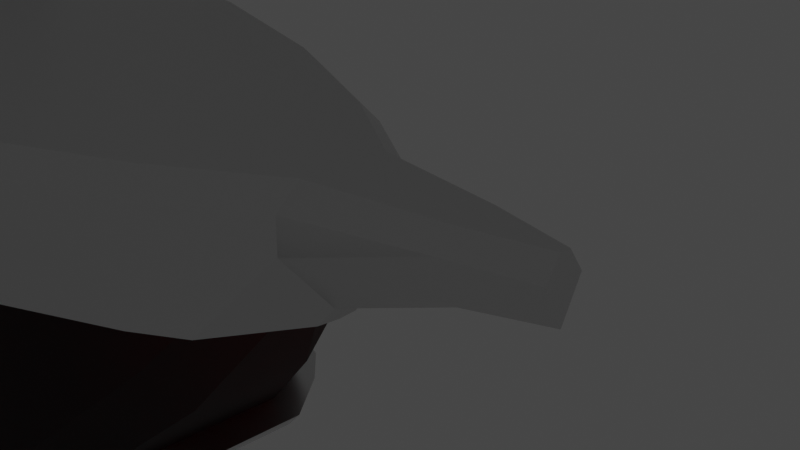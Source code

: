 # Source: robot_head_002.blend  (saved by Blender 2.80.74; exported with 4.5.12 LTS)
import bpy
from mathutils import Matrix  # noqa: F401  (used for matrix-valued properties, if any)

bpy.ops.wm.read_factory_settings(use_empty=True)
scene = bpy.context.scene
scene.name = 'Scene'

# ---- collections
col_main = bpy.data.collections.new('Main'); scene.collection.children.link(col_main)
col_stuff = bpy.data.collections.new('Stuff'); scene.collection.children.link(col_stuff)
col_lights = bpy.data.collections.new('Lights'); col_stuff.children.link(col_lights)
col_cameras = bpy.data.collections.new('Cameras'); col_stuff.children.link(col_cameras)
col_cutters = bpy.data.collections.new('Cutters'); scene.collection.children.link(col_cutters)
col_cutters.hide_render = True

# ---- materials (node trees are filled in below, after node groups)
mat_metal = bpy.data.materials.new('Metal')
mat_metal.use_transparent_shadow = False
mat_redvisor = bpy.data.materials.new('RedVisor')
mat_redvisor.use_transparent_shadow = False
mat_plastic = bpy.data.materials.new('Plastic')
mat_plastic.use_transparent_shadow = False
mat_plastic.preview_render_type = 'SHADERBALL'
mat_crystalpink = bpy.data.materials.new('CrystalPink')
mat_crystalpink.use_transparent_shadow = False

# ---- node groups
ng_auto_smooth = bpy.data.node_groups.new('Auto Smooth', 'GeometryNodeTree')
_s = ng_auto_smooth.interface.new_socket(name='Geometry', in_out='OUTPUT', socket_type='NodeSocketGeometry')
_s = ng_auto_smooth.interface.new_socket(name='Geometry', in_out='INPUT', socket_type='NodeSocketGeometry')
_s = ng_auto_smooth.interface.new_socket(name='Angle', in_out='INPUT', socket_type='NodeSocketFloat')
_s.subtype = 'ANGLE'
_s.min_value = 0.0
_s.max_value = 3.142
ng_auto_smooth.is_modifier = True
_N = ng_auto_smooth.nodes; _L = ng_auto_smooth.links
n0 = _N.new('NodeGroupOutput'); n0.name = 'Group Output'; n0.location = (480, -100)
n1 = _N.new('NodeGroupInput'); n1.name = 'Group Input'; n1.location = (-420, -300)
n2 = _N.new('NodeGroupInput'); n2.name = 'Group Input.001'; n2.location = (-60, -100)
n3 = _N.new('GeometryNodeSetShadeSmooth'); n3.name = 'Set Shade Smooth'; n3.location = (120, -100)
n3.domain = 'EDGE'
n4 = _N.new('GeometryNodeSetShadeSmooth'); n4.name = 'Set Shade Smooth.001'; n4.location = (300, -100)
n5 = _N.new('GeometryNodeInputMeshEdgeAngle'); n5.name = 'Edge Angle'; n5.location = (-420, -220)
n6 = _N.new('GeometryNodeInputEdgeSmooth'); n6.name = 'Is Edge Smooth'; n6.location = (-60, -160)
n7 = _N.new('GeometryNodeInputShadeSmooth'); n7.name = 'Is Face Smooth'; n7.location = (-240, -340)
n8 = _N.new('FunctionNodeBooleanMath'); n8.name = 'Boolean Math'; n8.location = (-60, -220)
n9 = _N.new('FunctionNodeCompare'); n9.name = 'Compare'; n9.location = (-240, -180)
n9.operation = 'LESS_EQUAL'
_L.new(n5.outputs[0], n9.inputs[0])
_L.new(n4.outputs[0], n0.inputs[0])
_L.new(n1.outputs[1], n9.inputs[1])
_L.new(n9.outputs[0], n8.inputs[0])
_L.new(n7.outputs[0], n8.inputs[1])
_L.new(n2.outputs[0], n3.inputs[0])
_L.new(n6.outputs[0], n3.inputs[1])
_L.new(n3.outputs[0], n4.inputs[0])
_L.new(n8.outputs[0], n3.inputs[2])
n0.is_active_output = True

# ---- material node trees
mat_metal.use_nodes = True; mat_metal.node_tree.nodes.clear()
_N = mat_metal.node_tree.nodes; _L = mat_metal.node_tree.links
n0 = _N.new('ShaderNodeOutputMaterial'); n0.name = 'Material Output'; n0.location = (300, 300)
n1 = _N.new('ShaderNodeBsdfPrincipled'); n1.name = 'Principled BSDF'; n1.location = (10, 300)
n1.distribution = 'GGX'
n1.subsurface_method = 'BURLEY'
n1.inputs[1].default_value = 1.0
n1.inputs[2].default_value = 0.4077
n1.inputs[3].default_value = 1.45
n1.inputs[27].default_value = (0.0, 0.0, 0.0, 1.0)
n1.inputs[28].default_value = 1.0
_L.new(n1.outputs[0], n0.inputs[0])
n0.is_active_output = True
mat_redvisor.use_nodes = True; mat_redvisor.node_tree.nodes.clear()
_N = mat_redvisor.node_tree.nodes; _L = mat_redvisor.node_tree.links
n0 = _N.new('ShaderNodeOutputMaterial'); n0.name = 'Material Output'; n0.location = (300, 300)
n1 = _N.new('ShaderNodeBsdfPrincipled'); n1.name = 'Principled BSDF'; n1.location = (10, 300)
n1.distribution = 'GGX'
n1.subsurface_method = 'BURLEY'
n1.inputs[0].default_value = (0.6738, 1.542e-07, 0.002733, 1.0)
n1.inputs[2].default_value = 0.7846
n1.inputs[3].default_value = 1.45
n1.inputs[13].default_value = 0.4385
n1.inputs[18].default_value = 1.0
n1.inputs[27].default_value = (0.0, 0.0, 0.0, 1.0)
n1.inputs[28].default_value = 1.0
_L.new(n1.outputs[0], n0.inputs[0])
n0.is_active_output = True
mat_plastic.use_nodes = True; mat_plastic.node_tree.nodes.clear()
_N = mat_plastic.node_tree.nodes; _L = mat_plastic.node_tree.links
n0 = _N.new('ShaderNodeOutputMaterial'); n0.name = 'Material Output'; n0.location = (300, 300)
n1 = _N.new('ShaderNodeBsdfPrincipled'); n1.name = 'Principled BSDF'; n1.location = (10, 300)
n1.distribution = 'GGX'
n1.subsurface_method = 'BURLEY'
n1.inputs[0].default_value = (0.1847, 0.1942, 0.8, 1.0)
n1.inputs[2].default_value = 0.5669
n1.inputs[3].default_value = 1.45
n1.inputs[13].default_value = 1.0
n1.inputs[20].default_value = 0.0
n1.inputs[27].default_value = (0.0, 0.0, 0.0, 1.0)
n1.inputs[28].default_value = 1.0
_L.new(n1.outputs[0], n0.inputs[0])
n0.is_active_output = True
mat_crystalpink.use_nodes = True; mat_crystalpink.node_tree.nodes.clear()
_N = mat_crystalpink.node_tree.nodes; _L = mat_crystalpink.node_tree.links
n0 = _N.new('ShaderNodeOutputMaterial'); n0.name = 'Material Output'; n0.location = (300, 300)
n1 = _N.new('ShaderNodeBsdfPrincipled'); n1.name = 'Principled BSDF'; n1.location = (10, 300)
n1.distribution = 'GGX'
n1.subsurface_method = 'BURLEY'
n1.inputs[0].default_value = (0.8762, 0.06771, 0.8563, 1.0)
n1.inputs[2].default_value = 0.2538
n1.inputs[3].default_value = 1.45
n1.inputs[4].default_value = 0.8154
n1.inputs[8].default_value = 1.0
n1.inputs[10].default_value = 0.4923
n1.inputs[13].default_value = 0.3
n1.inputs[18].default_value = 0.6462
n1.inputs[24].default_value = 0.2
n1.inputs[27].default_value = (0.0, 0.0, 0.0, 1.0)
n1.inputs[28].default_value = 1.0
_L.new(n1.outputs[0], n0.inputs[0])
n0.is_active_output = True

# ---- world
world_world = bpy.data.worlds.new('World'); scene.world = world_world
world_world.use_nodes = True; world_world.node_tree.nodes.clear()
_N = world_world.node_tree.nodes; _L = world_world.node_tree.links
n0 = _N.new('ShaderNodeOutputWorld'); n0.name = 'World Output'; n0.location = (300, 300)
n1 = _N.new('ShaderNodeBackground'); n1.name = 'Background'; n1.location = (10, 300)
n1.inputs[0].default_value = (0.05088, 0.05088, 0.05088, 1.0)
_L.new(n1.outputs[0], n0.inputs[0])
n0.is_active_output = True
world_world.color = (0.05088, 0.05088, 0.05088)
world_world.use_sun_shadow = False
world_world.sun_shadow_jitter_overblur = 0.0

# ---- cameras
cam_camera = bpy.data.cameras.new('Camera')
cam_camera.clip_end = 100.0
cam_camera.ortho_scale = 7.314
cam_camera.dof.focus_distance = 0.0
cam_camera.dof.aperture_fstop = 128.0

# ---- lights
light_light = bpy.data.lights.new('Light', 'POINT')
light_light.transmission_factor = 0.0
light_light.cutoff_distance = 30.0
light_light.energy = 1000.0
light_light.shadow_buffer_clip_start = 1.001
light_light.shadow_soft_size = 0.1
light_light.shadow_maximum_resolution = 0.002
light_light.use_absolute_resolution = True

# ---- meshes
me_cube = bpy.data.meshes.new('Cube')
me_cube.from_pydata([(-1.0, 1.0, 1.0), (0.9995, 0.205, 0.006178), (1.0, 0.7019, 1.0), (2.207, 0.4248, 1.0), (-2.687, 2.064, 1.0), (-5.498, 3.36, 1.0), (-9.113, 4.495, 1.0), (-13.19, 5.013, 1.0), (-1.0, 0.1998, -0.771), (-1.0, 1.0, 0.1458), (-2.687, 1.091, -3.127), (-2.687, 2.064, -1.99), (-5.498, 2.39, -5.721), (-5.498, 3.36, -4.6), (-9.113, 3.528, -7.991), (-9.113, 4.495, -6.886), (-13.19, 5.013, -7.926), (-13.19, 4.046, -9.025), (-16.97, 5.013, 1.0), (-16.97, 5.013, -7.926), (-16.97, 4.046, -9.025), (-1.0, -1.0, 1.0), (0.9995, -0.205, 0.006178), (1.0, -0.7019, 1.0), (2.207, -0.4248, 1.0), (2.207, 0.0, 0.1504), (-2.687, -2.064, 1.0), (-5.498, -3.36, 1.0), (-9.113, -4.495, 1.0), (-13.19, -5.013, 1.0), (-1.0, -0.1998, -0.771), (-1.0, -1.0, 0.1458), (-2.687, -1.091, -3.127), (-2.687, -2.064, -1.99), (-5.498, -2.39, -5.721), (-5.498, -3.36, -4.6), (-9.113, -3.528, -7.991), (-9.113, -4.495, -6.886), (-13.19, -5.013, -7.926), (-13.19, -4.046, -9.025), (-1.0, 0.0, 1.0), (1.0, 0.0, 1.0), (2.207, 0.0, 1.0), (-2.687, 0.0, 1.0), (-5.498, 0.0, 1.0), (-9.113, 0.0, 1.0), (-13.19, 0.0, 1.0), (-2.687, 0.0, -3.127), (-5.498, 0.0, -5.721), (-9.113, 0.0, -7.991), (-13.19, 0.0, -9.025), (0.9995, 0.0, 0.004429), (-0.9632, 0.0, -0.7692), (-16.97, -5.013, 1.0), (-16.97, -5.013, -7.926), (-16.97, -4.046, -9.025), (-16.97, 0.0, 1.0), (-16.97, 0.0, -9.025)], [], [(0, 9, 11, 4), (9, 0, 2, 1), (25, 3, 42), (1, 2, 3, 25), (40, 0, 4, 43), (44, 5, 6, 45), (43, 4, 5, 44), (4, 11, 13, 5), (45, 6, 7, 46), (5, 13, 15, 6), (6, 15, 16, 7), (17, 50, 57, 20), (8, 10, 11, 9), (47, 10, 8, 52), (10, 12, 13, 11), (15, 13, 12, 14), (16, 15, 14, 17), (8, 9, 1), (1, 51, 52, 8), (14, 49, 50, 17), (12, 48, 49, 14), (10, 47, 48, 12), (1, 25, 51), (2, 41, 42, 3), (2, 0, 40, 41), (57, 56, 18, 19, 20), (46, 7, 18, 56), (7, 16, 19, 18), (16, 17, 20, 19), (21, 26, 33, 31), (31, 22, 23, 21), (25, 42, 24), (22, 25, 24, 23), (40, 43, 26, 21), (44, 45, 28, 27), (43, 44, 27, 26), (26, 27, 35, 33), (45, 46, 29, 28), (27, 28, 37, 35), (28, 29, 38, 37), (39, 55, 57, 50), (30, 31, 33, 32), (47, 52, 30, 32), (32, 33, 35, 34), (37, 36, 34, 35), (38, 39, 36, 37), (30, 22, 31), (22, 30, 52, 51), (36, 39, 50, 49), (34, 36, 49, 48), (32, 34, 48, 47), (22, 51, 25), (23, 24, 42, 41), (23, 41, 40, 21), (57, 55, 54, 53, 56), (46, 56, 53, 29), (29, 53, 54, 38), (38, 54, 55, 39)])
me_cube.polygons.foreach_set('use_smooth', [True] * 58)
_k = set([(0, 2), (0, 4), (0, 9), (0, 40), (1, 8), (1, 25), (2, 3), (3, 25), (3, 42), (4, 5), (5, 6), (6, 7), (7, 18), (8, 9), (8, 10), (8, 52), (9, 11), (10, 12), (11, 13), (12, 14), (13, 15), (14, 17), (15, 16), (16, 19), (17, 20), (18, 19), (18, 56), (19, 20), (20, 57), (21, 23), (21, 26), (21, 31), (21, 40), (22, 25), (23, 24), (24, 25), (24, 42), (26, 27), (27, 28), (28, 29), (29, 53), (30, 31), (30, 52), (53, 54), (53, 56), (54, 55), (55, 57)])
me_cube.attributes.new('sharp_edge', 'BOOLEAN', 'EDGE').data.foreach_set('value', [ (min(e.vertices), max(e.vertices)) in _k for e in me_cube.edges])
_uv = me_cube.uv_layers.new(name='UVMap')
_uv.uv.foreach_set('vector', [0.625, 0.25, 0.5182, 0.25, 0.4439, 0.25, 0.625, 0.25, 0.5182, 0.25, 0.625, 0.25, 0.625, 0.5, 0.4346, 0.594, 0.375, 0.625, 0.625, 0.5, 0.625, 0.625, 0.4346, 0.594, 0.625, 0.5, 0.625, 0.5, 0.375, 0.625, 0.875, 0.625, 0.875, 0.5, 0.875, 0.5, 0.875, 0.625, 0.875, 0.625, 0.875, 0.5, 0.875, 0.5, 0.875, 0.625, 0.875, 0.625, 0.875, 0.5, 0.875, 0.5, 0.875, 0.625, 0.625, 0.25, 0.4439, 0.25, 0.4167, 0.25, 0.625, 0.25, 0.875, 0.625, 0.875, 0.5, 0.875, 0.5, 0.875, 0.625, 0.625, 0.25, 0.4167, 0.25, 0.4057, 0.25, 0.625, 0.25, 0.625, 0.25, 0.4057, 0.25, 0.4024, 0.25, 0.625, 0.25, 0.125, 0.5241, 0.125, 0.625, 0.125, 0.625, 0.125, 0.5241, 0.125, 0.5974, 0.125, 0.5589, 0.125, 0.5, 0.125, 0.5, 0.125, 0.625, 0.125, 0.5589, 0.125, 0.5974, 0.1002, 0.3987, 0.125, 0.5589, 0.125, 0.5361, 0.125, 0.5, 0.125, 0.5, 0.4057, 0.25, 0.4167, 0.25, 0.375, 0.25, 0.375, 0.25, 0.4024, 0.25, 0.4057, 0.25, 0.375, 0.25, 0.375, 0.25, 0.3767, 0.2403, 0.5182, 0.25, 0.4346, 0.594, 0.4346, 0.594, 0.441, 0.6277, 0.2262, 0.4865, 0.125, 0.5974, 0.125, 0.5269, 0.125, 0.625, 0.125, 0.625, 0.125, 0.5241, 0.125, 0.5361, 0.125, 0.625, 0.125, 0.625, 0.125, 0.5269, 0.125, 0.5589, 0.125, 0.625, 0.125, 0.625, 0.125, 0.5361, 0.4346, 0.594, 0.375, 0.625, 0.441, 0.6277, 0.625, 0.5, 0.625, 0.625, 0.625, 0.625, 0.625, 0.5, 0.625, 0.5, 0.875, 0.5, 0.875, 0.625, 0.625, 0.625, 0.375, 0.125, 0.625, 0.125, 0.625, 0.25, 0.4024, 0.25, 0.375, 0.2259, 0.875, 0.625, 0.875, 0.5, 0.875, 0.5, 0.875, 0.625, 0.625, 0.25, 0.4024, 0.25, 0.4024, 0.25, 0.625, 0.25, 0.4024, 0.25, 0.375, 0.25, 0.375, 0.25, 0.4024, 0.25, 0.625, 0.25, 0.625, 0.25, 0.4439, 0.25, 0.5182, 0.25, 0.5182, 0.25, 0.4346, 0.594, 0.625, 0.5, 0.625, 0.25, 0.375, 0.625, 0.625, 0.625, 0.625, 0.5, 0.4346, 0.594, 0.375, 0.625, 0.625, 0.5, 0.625, 0.5, 0.875, 0.625, 0.875, 0.625, 0.875, 0.5, 0.875, 0.5, 0.875, 0.625, 0.875, 0.625, 0.875, 0.5, 0.875, 0.5, 0.875, 0.625, 0.875, 0.625, 0.875, 0.5, 0.875, 0.5, 0.625, 0.25, 0.625, 0.25, 0.4167, 0.25, 0.4439, 0.25, 0.875, 0.625, 0.875, 0.625, 0.875, 0.5, 0.875, 0.5, 0.625, 0.25, 0.625, 0.25, 0.4057, 0.25, 0.4167, 0.25, 0.625, 0.25, 0.625, 0.25, 0.4024, 0.25, 0.4057, 0.25, 0.125, 0.5241, 0.125, 0.5241, 0.125, 0.625, 0.125, 0.625, 0.125, 0.5974, 0.125, 0.5, 0.125, 0.5, 0.125, 0.5589, 0.125, 0.625, 0.1002, 0.3987, 0.125, 0.5974, 0.125, 0.5589, 0.125, 0.5589, 0.125, 0.5, 0.125, 0.5, 0.125, 0.5361, 0.4057, 0.25, 0.375, 0.25, 0.375, 0.25, 0.4167, 0.25, 0.4024, 0.25, 0.375, 0.25, 0.375, 0.25, 0.4057, 0.25, 0.3767, 0.2403, 0.4346, 0.594, 0.5182, 0.25, 0.4346, 0.594, 0.125, 0.5974, 0.2262, 0.4865, 0.441, 0.6277, 0.125, 0.5269, 0.125, 0.5241, 0.125, 0.625, 0.125, 0.625, 0.125, 0.5361, 0.125, 0.5269, 0.125, 0.625, 0.125, 0.625, 0.125, 0.5589, 0.125, 0.5361, 0.125, 0.625, 0.125, 0.625, 0.4346, 0.594, 0.441, 0.6277, 0.375, 0.625, 0.625, 0.5, 0.625, 0.5, 0.625, 0.625, 0.625, 0.625, 0.625, 0.5, 0.625, 0.625, 0.875, 0.625, 0.875, 0.5, 0.375, 0.125, 0.375, 0.2259, 0.4024, 0.25, 0.625, 0.25, 0.625, 0.125, 0.875, 0.625, 0.875, 0.625, 0.875, 0.5, 0.875, 0.5, 0.625, 0.25, 0.625, 0.25, 0.4024, 0.25, 0.4024, 0.25, 0.4024, 0.25, 0.4024, 0.25, 0.375, 0.25, 0.375, 0.25])
me_cube.materials.append(mat_metal)
me_cube.materials.append(mat_redvisor)
me_cube.use_remesh_preserve_volume = False
me_cube.use_remesh_preserve_attributes = False
me_cube.use_mirror_vertex_groups = False
me_cube.update()
me_cylinder_002 = bpy.data.meshes.new('Cylinder.002')
me_cylinder_002.from_pydata([(-1.339, 3.234, -4.6), (-1.241, 3.234, 5.103), (1.339, 3.234, -4.6), (1.241, 3.234, 4.097), (3.234, 1.339, -4.6), (2.997, 1.339, 3.386), (3.234, -1.339, -4.6), (2.997, -1.339, 3.386), (1.339, -3.234, -4.6), (1.241, -3.234, 4.097), (-1.339, -3.234, -4.6), (-1.241, -3.234, 5.103), (-3.234, -1.339, -4.6), (-2.997, -1.339, 5.814), (-3.234, 1.339, -4.6), (-2.997, 1.339, 5.814), (8.252, 3.234, 11.13), (6.557, 3.234, 13.35), (9.451, 1.339, 9.566), (9.451, -1.339, 9.566), (8.252, -3.234, 11.13), (6.557, -3.234, 13.35), (5.359, -1.339, 14.91), (5.359, 1.339, 14.91)], [], [(0, 1, 3, 2), (2, 3, 5, 4), (4, 5, 7, 6), (6, 7, 9, 8), (8, 9, 11, 10), (10, 11, 13, 12), (5, 3, 16, 18), (12, 13, 15, 14), (14, 15, 1, 0), (0, 2, 4, 6, 8, 10, 12, 14), (16, 17, 23, 22, 21, 20, 19, 18), (11, 9, 20, 21), (1, 15, 23, 17), (3, 1, 17, 16), (7, 5, 18, 19), (13, 11, 21, 22), (9, 7, 19, 20), (15, 13, 22, 23)])
me_cylinder_002.polygons.foreach_set('use_smooth', [True] * 18)
_uv = me_cylinder_002.uv_layers.new(name='UVMap')
_uv.uv.foreach_set('vector', [1.0, 0.5, 1.0, 1.0, 0.875, 1.0, 0.875, 0.5, 0.875, 0.5, 0.875, 1.0, 0.75, 1.0, 0.75, 0.5, 0.75, 0.5, 0.75, 1.0, 0.625, 1.0, 0.625, 0.5, 0.625, 0.5, 0.625, 1.0, 0.5, 1.0, 0.5, 0.5, 0.5, 0.5, 0.5, 1.0, 0.375, 1.0, 0.375, 0.5, 0.375, 0.5, 0.375, 1.0, 0.25, 1.0, 0.25, 0.5, 0.75, 1.0, 0.875, 1.0, 0.8766, 1.0, 0.7488, 1.0, 0.25, 0.5, 0.25, 1.0, 0.125, 1.0, 0.125, 0.5, 0.125, 0.5, 0.125, 1.0, 0.0, 1.0, 0.0, 0.5, 0.75, 0.49, 0.9197, 0.4197, 0.99, 0.25, 0.9197, 0.08029, 0.75, 0.01, 0.5803, 0.08029, 0.51, 0.25, 0.5803, 0.4197, 0.4815, 0.3941, 0.3155, 0.4629, 0.1484, 0.3915, 0.07806, 0.2218, 0.1458, 0.05318, 0.3118, -0.0156, 0.4789, 0.05577, 0.5492, 0.2255, 0.375, 1.0, 0.5, 1.0, 0.5006, 1.0, 0.3761, 1.0, 0.0, 1.0, 0.125, 1.0, 0.1249, 1.0, -0.002046, 1.0, 0.875, 1.0, 1.0, 1.0, 1.005, 1.0, 0.8766, 1.0, 0.625, 1.0, 0.75, 1.0, 0.7488, 1.0, 0.6249, 1.0, 0.25, 1.0, 0.375, 1.0, 0.3761, 1.0, 0.2489, 1.0, 0.5, 1.0, 0.625, 1.0, 0.6249, 1.0, 0.5006, 1.0, 0.125, 1.0, 0.25, 1.0, 0.2489, 1.0, 0.1249, 1.0])
me_cylinder_002.materials.append(mat_plastic)
me_cylinder_002.use_remesh_preserve_volume = False
me_cylinder_002.use_remesh_preserve_attributes = False
me_cylinder_002.use_mirror_vertex_groups = False
me_cylinder_002.update()
me_cube_004 = bpy.data.meshes.new('Cube.004')
me_cube_004.from_pydata([(-0.8084, 0.3699, -0.2802), (-0.8084, 0.3699, 0.2802), (-0.8084, -0.3699, 0.2802), (-0.8084, -0.3699, -0.2802), (-3.031, -1.161, 0.6794), (-2.656, -1.161, 1.081), (-2.656, 1.161, 1.081), (-3.031, 1.161, 0.6794), (-2.148, -0.1261, 3.763), (-2.322, -0.1191, 3.824), (-2.14, 0.05879, 3.765), (-2.314, 0.06576, 3.826), (-2.969, -0.5462, 2.776), (-2.965, 0.5497, 2.776), (-2.641, 0.5462, 2.76), (-2.645, -0.5497, 2.759)], [], [(7, 13, 14, 6), (2, 5, 4, 3), (6, 14, 15, 5), (13, 12, 9, 11), (3, 4, 7, 0), (1, 6, 5, 2), (0, 7, 6, 1), (4, 12, 13, 7), (9, 8, 10, 11), (15, 14, 10, 8), (14, 13, 11, 10), (12, 15, 8, 9), (5, 15, 12, 4)])
me_cube_004.polygons.foreach_set('use_smooth', [True] * 13)
_uv = me_cube_004.uv_layers.new(name='UVMap')
_uv.uv.foreach_set('vector', [0.375, 1.0, 0.375, 1.0, 0.625, 1.0, 0.625, 1.0, 0.625, 0.75, 0.625, 0.75, 0.375, 0.75, 0.375, 0.75, 0.625, 1.0, 0.625, 1.0, 0.625, 0.75, 0.625, 0.75, 0.375, 1.0, 0.375, 0.75, 0.375, 0.75, 0.375, 1.0, 0.375, 0.75, 0.375, 0.75, 0.375, 1.0, 0.375, 1.0, 0.625, 1.0, 0.625, 1.0, 0.625, 0.75, 0.625, 0.75, 0.375, 1.0, 0.375, 1.0, 0.625, 1.0, 0.625, 1.0, 0.375, 0.75, 0.375, 0.75, 0.375, 1.0, 0.375, 1.0, 0.375, 0.75, 0.625, 0.75, 0.625, 1.0, 0.375, 1.0, 0.625, 0.75, 0.625, 1.0, 0.625, 1.0, 0.625, 0.75, 0.625, 1.0, 0.375, 1.0, 0.375, 1.0, 0.625, 1.0, 0.375, 0.75, 0.625, 0.75, 0.625, 0.75, 0.375, 0.75, 0.625, 0.75, 0.625, 0.75, 0.375, 0.75, 0.375, 0.75])
me_cube_004.materials.append(mat_metal)
me_cube_004.use_remesh_preserve_volume = False
me_cube_004.use_remesh_preserve_attributes = False
me_cube_004.use_mirror_vertex_groups = False
me_cube_004.update()
me_cube_003 = bpy.data.meshes.new('Cube.003')
me_cube_003.from_pydata([(-1.0, -1.0, -1.0), (-1.0, 1.0, -1.0), (-0.334, 0.334, 2.931), (1.0, 1.0, -1.0), (0.334, 0.334, 2.931), (-0.334, -0.334, 2.931), (1.0, -1.0, -1.0), (0.334, -0.334, 2.931), (-0.71, 0.71, 1.61), (0.71, -0.71, 1.61), (-0.71, -0.71, 1.61), (0.71, 0.71, 1.61)], [], [(1, 3, 6, 0), (4, 2, 5, 7), (9, 10, 0, 6), (8, 2, 4, 11), (11, 9, 6, 3), (8, 10, 5, 2), (1, 0, 10, 8), (4, 7, 9, 11), (1, 8, 11, 3), (7, 5, 10, 9)])
_k = {(0, 1): 0.32157, (1, 3): 0.32157, (3, 6): 0.32157, (0, 6): 0.32157}
me_cube_003.attributes.new('crease_edge', 'FLOAT', 'EDGE').data.foreach_set('value', [_k.get((min(e.vertices), max(e.vertices)), 0.0) for e in me_cube_003.edges])
_uv = me_cube_003.uv_layers.new(name='UVMap')
_uv.uv.foreach_set('vector', [0.125, 0.5, 0.375, 0.5, 0.375, 0.75, 0.125, 0.75, 0.625, 0.5, 0.875, 0.5, 0.875, 0.75, 0.625, 0.75, 0.541, 0.75, 0.6229, 0.75, 0.125, 0.75, 0.375, 0.75, 0.6229, 0.5, 0.875, 0.5, 0.625, 0.5, 0.541, 0.5, 0.541, 0.5, 0.541, 0.75, 0.375, 0.75, 0.375, 0.5, 0.6229, 0.5, 0.6229, 0.75, 0.875, 0.75, 0.875, 0.5, 0.125, 0.5, 0.125, 0.75, 0.6229, 0.75, 0.6229, 0.5, 0.625, 0.5, 0.625, 0.75, 0.541, 0.75, 0.541, 0.5, 0.125, 0.5, 0.6229, 0.5, 0.541, 0.5, 0.375, 0.5, 0.625, 0.75, 0.875, 0.75, 0.6229, 0.75, 0.541, 0.75])
me_cube_003.materials.append(mat_crystalpink)
me_cube_003.use_remesh_preserve_volume = False
me_cube_003.use_remesh_preserve_attributes = False
me_cube_003.use_mirror_vertex_groups = False
me_cube_003.update()
me_cylinder = bpy.data.meshes.new('Cylinder')
me_cylinder.from_pydata([(0.3827, 0.9239, -1.0), (0.3827, 0.9239, 1.0), (0.9239, 0.3827, -1.0), (0.9239, 0.3827, 1.0), (0.9239, -0.3827, -1.0), (0.9239, -0.3827, 1.0), (0.3827, -0.9239, -1.0), (0.3827, -0.9239, 1.0), (-0.3827, -0.9239, -1.0), (-0.3827, -0.9239, 1.0), (-0.9239, -0.3827, -1.0), (-0.9239, -0.3827, 1.0), (-0.9239, 0.3827, -1.0), (-0.9239, 0.3827, 1.0), (-0.3827, 0.9239, -1.0), (-0.3827, 0.9239, 1.0)], [], [(0, 1, 3, 2), (2, 3, 5, 4), (4, 5, 7, 6), (6, 7, 9, 8), (8, 9, 11, 10), (10, 11, 13, 12), (3, 1, 15, 13, 11, 9, 7, 5), (12, 13, 15, 14), (14, 15, 1, 0), (0, 2, 4, 6, 8, 10, 12, 14)])
me_cylinder.polygons.foreach_set('use_smooth', [True] * 10)
_k = set([(0, 2), (0, 14), (1, 3), (1, 15), (2, 4), (3, 5), (4, 6), (5, 7), (6, 8), (7, 9), (8, 10), (9, 11), (10, 12), (11, 13), (12, 14), (13, 15)])
me_cylinder.attributes.new('sharp_edge', 'BOOLEAN', 'EDGE').data.foreach_set('value', [ (min(e.vertices), max(e.vertices)) in _k for e in me_cylinder.edges])
_uv = me_cylinder.uv_layers.new(name='UVMap')
_uv.uv.foreach_set('vector', [1.0, 0.5, 1.0, 1.0, 0.875, 1.0, 0.875, 0.5, 0.875, 0.5, 0.875, 1.0, 0.75, 1.0, 0.75, 0.5, 0.75, 0.5, 0.75, 1.0, 0.625, 1.0, 0.625, 0.5, 0.625, 0.5, 0.625, 1.0, 0.5, 1.0, 0.5, 0.5, 0.5, 0.5, 0.5, 1.0, 0.375, 1.0, 0.375, 0.5, 0.375, 0.5, 0.375, 1.0, 0.25, 1.0, 0.25, 0.5, 0.4197, 0.4197, 0.25, 0.49, 0.08029, 0.4197, 0.01, 0.25, 0.08029, 0.08029, 0.25, 0.01, 0.4197, 0.08029, 0.49, 0.25, 0.25, 0.5, 0.25, 1.0, 0.125, 1.0, 0.125, 0.5, 0.125, 0.5, 0.125, 1.0, 0.0, 1.0, 0.0, 0.5, 0.75, 0.49, 0.9197, 0.4197, 0.99, 0.25, 0.9197, 0.08029, 0.75, 0.01, 0.5803, 0.08029, 0.51, 0.25, 0.5803, 0.4197])
me_cylinder.materials.append(mat_plastic)
me_cylinder.use_remesh_preserve_volume = False
me_cylinder.use_remesh_preserve_attributes = False
me_cylinder.use_mirror_vertex_groups = False
me_cylinder.update()
me_cylinder_006 = bpy.data.meshes.new('Cylinder.006')
me_cylinder_006.from_pydata([(0.0, 1.0, -1.0), (-4.064e-08, 0.65, 1.177), (0.5878, 0.809, -1.0), (0.3821, 0.5259, 1.177), (0.9511, 0.309, -1.0), (0.6182, 0.2009, 1.177), (0.9511, -0.309, -1.0), (0.6182, -0.2009, 1.177), (0.5878, -0.809, -1.0), (0.3821, -0.5259, 1.177), (-8.742e-08, -1.0, -1.0), (-6.774e-08, -0.65, 1.177), (-0.5878, -0.809, -1.0), (-0.3821, -0.5259, 1.177), (-0.9511, -0.309, -1.0), (-0.6182, -0.2009, 1.177), (-0.9511, 0.309, -1.0), (-0.6182, 0.2009, 1.177), (-0.5878, 0.809, -1.0), (-0.3821, 0.5259, 1.177), (0.5878, 0.809, 1.0), (0.0, 1.0, 1.0), (0.9511, 0.309, 1.0), (0.9511, -0.309, 1.0), (0.5878, -0.809, 1.0), (-8.742e-08, -1.0, 1.0), (-0.5878, -0.809, 1.0), (-0.9511, -0.309, 1.0), (-0.9511, 0.309, 1.0), (-0.5878, 0.809, 1.0), (0.3821, 0.5259, 1.063), (-3.566e-08, 0.65, 1.063), (0.6182, 0.2009, 1.063), (0.6182, -0.2009, 1.063), (0.3821, -0.5259, 1.063), (-6.277e-08, -0.65, 1.063), (-0.3821, -0.5259, 1.063), (-0.6182, -0.2009, 1.063), (-0.6182, 0.2009, 1.063), (-0.3821, 0.5259, 1.063)], [], [(0, 21, 20, 2), (2, 20, 22, 4), (4, 22, 23, 6), (6, 23, 24, 8), (8, 24, 25, 10), (10, 25, 26, 12), (12, 26, 27, 14), (14, 27, 28, 16), (9, 7, 33, 34), (16, 28, 29, 18), (18, 29, 21, 0), (1, 3, 20, 21), (3, 5, 22, 20), (5, 7, 23, 22), (7, 9, 24, 23), (9, 11, 25, 24), (11, 13, 26, 25), (13, 15, 27, 26), (15, 17, 28, 27), (17, 19, 29, 28), (19, 1, 21, 29), (30, 31, 39, 38, 37, 36, 35, 34, 33, 32), (3, 1, 31, 30), (17, 15, 37, 38), (11, 9, 34, 35), (5, 3, 30, 32), (19, 17, 38, 39), (13, 11, 35, 36), (7, 5, 32, 33), (1, 19, 39, 31), (15, 13, 36, 37)])
me_cylinder_006.polygons.foreach_set('use_smooth', [True] * 31)
me_cylinder_006.polygons.foreach_set('material_index', [0, 0, 0, 0, 0, 0, 0, 0, 0, 0, 0, 0, 0, 0, 0, 0, 0, 0, 0, 0, 0, 1, 0, 0, 0, 0, 0, 0, 0, 0, 0])
_k = set([(0, 2), (0, 18), (1, 3), (1, 19), (2, 4), (3, 5), (4, 6), (5, 7), (6, 8), (7, 9), (8, 10), (9, 11), (10, 12), (11, 13), (12, 14), (13, 15), (14, 16), (15, 17), (16, 18), (17, 19), (20, 21), (20, 22), (21, 29), (22, 23), (23, 24), (24, 25), (25, 26), (26, 27), (27, 28), (28, 29), (30, 31), (30, 32), (31, 39), (32, 33), (33, 34), (34, 35), (35, 36), (36, 37), (37, 38), (38, 39)])
me_cylinder_006.attributes.new('sharp_edge', 'BOOLEAN', 'EDGE').data.foreach_set('value', [ (min(e.vertices), max(e.vertices)) in _k for e in me_cylinder_006.edges])
_k = {(0, 2): 1.0, (20, 21): 1.0, (2, 4): 1.0, (20, 22): 1.0, (4, 6): 1.0, (22, 23): 1.0, (6, 8): 1.0, (23, 24): 1.0, (8, 10): 1.0, (24, 25): 1.0, (10, 12): 1.0, (25, 26): 1.0, (12, 14): 1.0, (26, 27): 1.0, (14, 16): 1.0, (27, 28): 1.0, (16, 18): 1.0, (28, 29): 1.0, (0, 18): 1.0, (21, 29): 1.0, (1, 3): 1.0, (3, 5): 1.0, (5, 7): 1.0, (7, 9): 1.0, (9, 11): 1.0, (11, 13): 1.0, (13, 15): 1.0, (15, 17): 1.0, (17, 19): 1.0, (1, 19): 1.0, (30, 31): 1.0, (30, 32): 1.0, (32, 33): 1.0, (33, 34): 1.0, (34, 35): 1.0, (35, 36): 1.0, (36, 37): 1.0, (37, 38): 1.0, (38, 39): 1.0, (31, 39): 1.0}
me_cylinder_006.attributes.new('crease_edge', 'FLOAT', 'EDGE').data.foreach_set('value', [_k.get((min(e.vertices), max(e.vertices)), 0.0) for e in me_cylinder_006.edges])
_uv = me_cylinder_006.uv_layers.new(name='UVMap')
_uv.uv.foreach_set('vector', [1.0, 0.5, 1.0, 1.0, 0.9, 1.0, 0.9, 0.5, 0.9, 0.5, 0.9, 1.0, 0.8, 1.0, 0.8, 0.5, 0.8, 0.5, 0.8, 1.0, 0.7, 1.0, 0.7, 0.5, 0.7, 0.5, 0.7, 1.0, 0.6, 1.0, 0.6, 0.5, 0.6, 0.5, 0.6, 1.0, 0.5, 1.0, 0.5, 0.5, 0.5, 0.5, 0.5, 1.0, 0.4, 1.0, 0.4, 0.5, 0.4, 0.5, 0.4, 1.0, 0.3, 1.0, 0.3, 0.5, 0.3, 0.5, 0.3, 1.0, 0.2, 1.0, 0.2, 0.5, 0.3417, 0.1238, 0.3984, 0.2018, 0.3984, 0.2018, 0.3417, 0.1238, 0.2, 0.5, 0.2, 1.0, 0.1, 1.0, 0.1, 0.5, 0.1, 0.5, 0.1, 1.0, -7.451e-08, 1.0, -7.451e-08, 0.5, 0.25, 0.406, 0.3417, 0.3762, 0.3911, 0.4442, 0.25, 0.49, 0.3417, 0.3762, 0.3984, 0.2982, 0.4783, 0.3242, 0.3911, 0.4442, 0.3984, 0.2982, 0.3984, 0.2018, 0.4783, 0.1758, 0.4783, 0.3242, 0.3984, 0.2018, 0.3417, 0.1238, 0.3911, 0.05584, 0.4783, 0.1758, 0.3417, 0.1238, 0.25, 0.094, 0.25, 0.01, 0.3911, 0.05584, 0.25, 0.094, 0.1583, 0.1238, 0.1089, 0.05584, 0.25, 0.01, 0.1583, 0.1238, 0.1016, 0.2018, 0.02175, 0.1758, 0.1089, 0.05584, 0.1016, 0.2018, 0.1016, 0.2982, 0.02175, 0.3242, 0.02175, 0.1758, 0.1016, 0.2982, 0.1583, 0.3762, 0.1089, 0.4442, 0.02175, 0.3242, 0.1583, 0.3762, 0.25, 0.406, 0.25, 0.49, 0.1089, 0.4442, 0.3417, 0.3762, 0.25, 0.406, 0.1583, 0.3762, 0.1016, 0.2982, 0.1016, 0.2018, 0.1583, 0.1238, 0.25, 0.094, 0.3417, 0.1238, 0.3984, 0.2018, 0.3984, 0.2982, 0.3417, 0.3762, 0.25, 0.406, 0.25, 0.406, 0.3417, 0.3762, 0.1016, 0.2982, 0.1016, 0.2018, 0.1016, 0.2018, 0.1016, 0.2982, 0.25, 0.094, 0.3417, 0.1238, 0.3417, 0.1238, 0.25, 0.094, 0.3984, 0.2982, 0.3417, 0.3762, 0.3417, 0.3762, 0.3984, 0.2982, 0.1583, 0.3762, 0.1016, 0.2982, 0.1016, 0.2982, 0.1583, 0.3762, 0.1583, 0.1238, 0.25, 0.094, 0.25, 0.094, 0.1583, 0.1238, 0.3984, 0.2018, 0.3984, 0.2982, 0.3984, 0.2982, 0.3984, 0.2018, 0.25, 0.406, 0.1583, 0.3762, 0.1583, 0.3762, 0.25, 0.406, 0.1016, 0.2018, 0.1583, 0.1238, 0.1583, 0.1238, 0.1016, 0.2018])
me_cylinder_006.materials.append(mat_metal)
me_cylinder_006.materials.append(mat_redvisor)
me_cylinder_006.use_remesh_preserve_volume = False
me_cylinder_006.use_remesh_preserve_attributes = False
me_cylinder_006.use_mirror_vertex_groups = False
me_cylinder_006.update()
me_cylinder_007 = bpy.data.meshes.new('Cylinder.007')
me_cylinder_007.from_pydata([(0.0, 1.0, -1.0), (-3.793e-08, 0.5965, 1.0), (0.5878, 0.809, -1.0), (0.3506, 0.4826, 1.0), (0.9511, 0.309, -1.0), (0.5673, 0.1843, 1.0), (0.9511, -0.309, -1.0), (0.5673, -0.1843, 1.0), (0.5878, -0.809, -1.0), (0.3506, -0.4826, 1.0), (-8.742e-08, -1.0, -1.0), (-5.581e-08, -0.5965, 1.0), (-0.5878, -0.809, -1.0), (-0.3506, -0.4826, 1.0), (-0.9511, -0.309, -1.0), (-0.5673, -0.1843, 1.0), (-0.9511, 0.309, -1.0), (-0.5673, 0.1843, 1.0), (-0.5878, 0.809, -1.0), (-0.3506, 0.4826, 1.0), (0.5878, 0.809, 1.0), (0.0, 1.0, 1.0), (0.9511, 0.309, 1.0), (0.9511, -0.309, 1.0), (0.5878, -0.809, 1.0), (-8.742e-08, -1.0, 1.0), (-0.5878, -0.809, 1.0), (-0.9511, -0.309, 1.0), (-0.9511, 0.309, 1.0), (-0.5878, 0.809, 1.0), (0.1524, 0.2098, 1.467), (0.3506, 0.4826, 1.146), (0.2926, 0.4027, 1.373), (-5.244e-08, 0.5965, 1.146), (-1.118e-07, 0.2594, 1.467), (-8.382e-08, 0.4978, 1.373), (0.2467, 0.08015, 1.467), (0.5673, 0.1843, 1.146), (0.4734, 0.1538, 1.373), (0.2467, -0.08015, 1.467), (0.5673, -0.1843, 1.146), (0.4734, -0.1538, 1.373), (0.1524, -0.2098, 1.467), (0.3506, -0.4826, 1.146), (0.2926, -0.4027, 1.373), (-8.941e-08, -0.2594, 1.467), (-7.032e-08, -0.5965, 1.146), (-8.941e-08, -0.4978, 1.373), (-0.1524, -0.2098, 1.467), (-0.3506, -0.4826, 1.146), (-0.2926, -0.4027, 1.373), (-0.2467, -0.08015, 1.467), (-0.5673, -0.1843, 1.146), (-0.4734, -0.1538, 1.373), (-0.2467, 0.08015, 1.467), (-0.5673, 0.1843, 1.146), (-0.4734, 0.1538, 1.373), (-0.1524, 0.2098, 1.467), (-0.3506, 0.4826, 1.146), (-0.2926, 0.4027, 1.373), (-1.073e-07, 0.2594, 1.422), (0.1524, 0.2098, 1.422), (0.2467, 0.08015, 1.422), (0.2467, -0.08015, 1.422), (0.1524, -0.2098, 1.422), (-8.492e-08, -0.2594, 1.422), (-0.1524, -0.2098, 1.422), (-0.2467, -0.08015, 1.422), (-0.2467, 0.08015, 1.422), (-0.1524, 0.2098, 1.422)], [], [(0, 21, 20, 2), (2, 20, 22, 4), (4, 22, 23, 6), (6, 23, 24, 8), (8, 24, 25, 10), (10, 25, 26, 12), (12, 26, 27, 14), (14, 27, 28, 16), (11, 9, 43, 46), (16, 28, 29, 18), (18, 29, 21, 0), (1, 3, 20, 21), (3, 5, 22, 20), (5, 7, 23, 22), (7, 9, 24, 23), (9, 11, 25, 24), (11, 13, 26, 25), (13, 15, 27, 26), (15, 17, 28, 27), (17, 19, 29, 28), (19, 1, 21, 29), (5, 3, 31, 37), (54, 51, 67, 68), (19, 17, 55, 58), (13, 11, 46, 49), (1, 19, 58, 33), (15, 13, 49, 52), (9, 7, 40, 43), (7, 5, 37, 40), (17, 15, 52, 55), (31, 33, 35, 32), (32, 35, 34, 30), (37, 31, 32, 38), (38, 32, 30, 36), (40, 37, 38, 41), (41, 38, 36, 39), (43, 40, 41, 44), (44, 41, 39, 42), (46, 43, 44, 47), (47, 44, 42, 45), (49, 46, 47, 50), (50, 47, 45, 48), (52, 49, 50, 53), (53, 50, 48, 51), (55, 52, 53, 56), (56, 53, 51, 54), (58, 55, 56, 59), (59, 56, 54, 57), (33, 58, 59, 35), (35, 59, 57, 34), (3, 1, 33, 31), (61, 60, 69, 68, 67, 66, 65, 64, 63, 62), (48, 45, 65, 66), (42, 39, 63, 64), (36, 30, 61, 62), (34, 57, 69, 60), (57, 54, 68, 69), (51, 48, 66, 67), (45, 42, 64, 65), (39, 36, 62, 63), (30, 34, 60, 61)])
me_cylinder_007.polygons.foreach_set('use_smooth', [True] * 61)
me_cylinder_007.polygons.foreach_set('material_index', [0, 0, 0, 0, 0, 0, 0, 0, 0, 0, 0, 0, 0, 0, 0, 0, 0, 0, 0, 0, 0, 0, 0, 0, 0, 0, 0, 0, 0, 0, 0, 0, 0, 0, 0, 0, 0, 0, 0, 0, 0, 0, 0, 0, 0, 0, 0, 0, 0, 0, 0, 1, 0, 0, 0, 0, 0, 0, 0, 0, 0])
_k = set([(1, 3), (1, 19), (3, 5), (5, 7), (7, 9), (9, 11), (11, 13), (13, 15), (15, 17), (17, 19), (20, 21), (20, 22), (21, 29), (22, 23), (23, 24), (24, 25), (25, 26), (26, 27), (27, 28), (28, 29), (30, 34), (30, 36), (34, 57), (36, 39), (39, 42), (42, 45), (45, 48), (48, 51), (51, 54), (54, 57), (60, 61), (60, 69), (61, 62), (62, 63), (63, 64), (64, 65), (65, 66), (66, 67), (67, 68), (68, 69)])
me_cylinder_007.attributes.new('sharp_edge', 'BOOLEAN', 'EDGE').data.foreach_set('value', [ (min(e.vertices), max(e.vertices)) in _k for e in me_cylinder_007.edges])
_k = {(20, 21): 1.0, (20, 22): 1.0, (22, 23): 1.0, (23, 24): 1.0, (24, 25): 1.0, (25, 26): 1.0, (26, 27): 1.0, (27, 28): 1.0, (28, 29): 1.0, (21, 29): 1.0, (1, 3): 1.0, (3, 5): 1.0, (5, 7): 1.0, (7, 9): 1.0, (9, 11): 1.0, (11, 13): 1.0, (13, 15): 1.0, (15, 17): 1.0, (17, 19): 1.0, (1, 19): 1.0, (30, 34): 1.0, (30, 36): 1.0, (36, 39): 1.0, (39, 42): 1.0, (42, 45): 1.0, (45, 48): 1.0, (48, 51): 1.0, (51, 54): 1.0, (54, 57): 1.0, (34, 57): 1.0, (60, 61): 1.0, (61, 62): 1.0, (62, 63): 1.0, (63, 64): 1.0, (64, 65): 1.0, (65, 66): 1.0, (66, 67): 1.0, (67, 68): 1.0, (68, 69): 1.0, (60, 69): 1.0}
me_cylinder_007.attributes.new('crease_edge', 'FLOAT', 'EDGE').data.foreach_set('value', [_k.get((min(e.vertices), max(e.vertices)), 0.0) for e in me_cylinder_007.edges])
_uv = me_cylinder_007.uv_layers.new(name='UVMap')
_uv.uv.foreach_set('vector', [1.0, 0.5, 1.0, 1.0, 0.9, 1.0, 0.9, 0.5, 0.9, 0.5, 0.9, 1.0, 0.8, 1.0, 0.8, 0.5, 0.8, 0.5, 0.8, 1.0, 0.7, 1.0, 0.7, 0.5, 0.7, 0.5, 0.7, 1.0, 0.6, 1.0, 0.6, 0.5, 0.6, 0.5, 0.6, 1.0, 0.5, 1.0, 0.5, 0.5, 0.5, 0.5, 0.5, 1.0, 0.4, 1.0, 0.4, 0.5, 0.4, 0.5, 0.4, 1.0, 0.3, 1.0, 0.3, 0.5, 0.3, 0.5, 0.3, 1.0, 0.2, 1.0, 0.2, 0.5, 0.25, 0.1068, 0.3341, 0.1342, 0.3341, 0.1342, 0.25, 0.1068, 0.2, 0.5, 0.2, 1.0, 0.1, 1.0, 0.1, 0.5, 0.1, 0.5, 0.1, 1.0, -7.451e-08, 1.0, -7.451e-08, 0.5, 0.25, 0.3932, 0.3341, 0.3658, 0.3911, 0.4442, 0.25, 0.49, 0.3341, 0.3658, 0.3862, 0.2942, 0.4783, 0.3242, 0.3911, 0.4442, 0.3862, 0.2942, 0.3862, 0.2058, 0.4783, 0.1758, 0.4783, 0.3242, 0.3862, 0.2058, 0.3341, 0.1342, 0.3911, 0.05584, 0.4783, 0.1758, 0.3341, 0.1342, 0.25, 0.1068, 0.25, 0.01, 0.3911, 0.05584, 0.25, 0.1068, 0.1659, 0.1342, 0.1089, 0.05584, 0.25, 0.01, 0.1659, 0.1342, 0.1138, 0.2058, 0.02175, 0.1758, 0.1089, 0.05584, 0.1138, 0.2058, 0.1138, 0.2942, 0.02175, 0.3242, 0.02175, 0.1758, 0.1138, 0.2942, 0.1659, 0.3658, 0.1089, 0.4442, 0.02175, 0.3242, 0.1659, 0.3658, 0.25, 0.3932, 0.25, 0.49, 0.1089, 0.4442, 0.3862, 0.2942, 0.3341, 0.3658, 0.3341, 0.3658, 0.3862, 0.2942, 0.1908, 0.2692, 0.1908, 0.2308, 0.1908, 0.2308, 0.1908, 0.2692, 0.1659, 0.3658, 0.1138, 0.2942, 0.1138, 0.2942, 0.1659, 0.3658, 0.1659, 0.1342, 0.25, 0.1068, 0.25, 0.1068, 0.1659, 0.1342, 0.25, 0.3932, 0.1659, 0.3658, 0.1659, 0.3658, 0.25, 0.3932, 0.1138, 0.2058, 0.1659, 0.1342, 0.1659, 0.1342, 0.1138, 0.2058, 0.3341, 0.1342, 0.3862, 0.2058, 0.3862, 0.2058, 0.3341, 0.1342, 0.3862, 0.2058, 0.3862, 0.2942, 0.3862, 0.2942, 0.3862, 0.2058, 0.1138, 0.2942, 0.1138, 0.2058, 0.1138, 0.2058, 0.1138, 0.2942, 0.3341, 0.3658, 0.25, 0.3932, 0.25, 0.3909, 0.3328, 0.364, 0.3328, 0.364, 0.25, 0.3909, 0.25, 0.3122, 0.2866, 0.3004, 0.3862, 0.2942, 0.3341, 0.3658, 0.3328, 0.364, 0.384, 0.2935, 0.384, 0.2935, 0.3328, 0.364, 0.2866, 0.3004, 0.3092, 0.2692, 0.3862, 0.2058, 0.3862, 0.2942, 0.384, 0.2935, 0.384, 0.2065, 0.384, 0.2065, 0.384, 0.2935, 0.3092, 0.2692, 0.3092, 0.2308, 0.3341, 0.1342, 0.3862, 0.2058, 0.384, 0.2065, 0.3328, 0.136, 0.3328, 0.136, 0.384, 0.2065, 0.3092, 0.2308, 0.2866, 0.1996, 0.25, 0.1068, 0.3341, 0.1342, 0.3328, 0.136, 0.25, 0.1091, 0.25, 0.1091, 0.3328, 0.136, 0.2866, 0.1996, 0.25, 0.1878, 0.1659, 0.1342, 0.25, 0.1068, 0.25, 0.1091, 0.1672, 0.136, 0.1672, 0.136, 0.25, 0.1091, 0.25, 0.1878, 0.2134, 0.1996, 0.1138, 0.2058, 0.1659, 0.1342, 0.1672, 0.136, 0.116, 0.2065, 0.116, 0.2065, 0.1672, 0.136, 0.2134, 0.1996, 0.1908, 0.2308, 0.1138, 0.2942, 0.1138, 0.2058, 0.116, 0.2065, 0.116, 0.2935, 0.116, 0.2935, 0.116, 0.2065, 0.1908, 0.2308, 0.1908, 0.2692, 0.1659, 0.3658, 0.1138, 0.2942, 0.116, 0.2935, 0.1672, 0.364, 0.1672, 0.364, 0.116, 0.2935, 0.1908, 0.2692, 0.2134, 0.3004, 0.25, 0.3932, 0.1659, 0.3658, 0.1672, 0.364, 0.25, 0.3909, 0.25, 0.3909, 0.1672, 0.364, 0.2134, 0.3004, 0.25, 0.3122, 0.3341, 0.3658, 0.25, 0.3932, 0.25, 0.3932, 0.3341, 0.3658, 0.2866, 0.3004, 0.25, 0.3122, 0.2134, 0.3004, 0.1908, 0.2692, 0.1908, 0.2308, 0.2134, 0.1996, 0.25, 0.1878, 0.2866, 0.1996, 0.3092, 0.2308, 0.3092, 0.2692, 0.2134, 0.1996, 0.25, 0.1878, 0.25, 0.1878, 0.2134, 0.1996, 0.2866, 0.1996, 0.3092, 0.2308, 0.3092, 0.2308, 0.2866, 0.1996, 0.3092, 0.2692, 0.2866, 0.3004, 0.2866, 0.3004, 0.3092, 0.2692, 0.25, 0.3122, 0.2134, 0.3004, 0.2134, 0.3004, 0.25, 0.3122, 0.2134, 0.3004, 0.1908, 0.2692, 0.1908, 0.2692, 0.2134, 0.3004, 0.1908, 0.2308, 0.2134, 0.1996, 0.2134, 0.1996, 0.1908, 0.2308, 0.25, 0.1878, 0.2866, 0.1996, 0.2866, 0.1996, 0.25, 0.1878, 0.3092, 0.2308, 0.3092, 0.2692, 0.3092, 0.2692, 0.3092, 0.2308, 0.2866, 0.3004, 0.25, 0.3122, 0.25, 0.3122, 0.2866, 0.3004])
me_cylinder_007.materials.append(mat_metal)
me_cylinder_007.materials.append(mat_redvisor)
me_cylinder_007.use_remesh_preserve_volume = False
me_cylinder_007.use_remesh_preserve_attributes = False
me_cylinder_007.use_mirror_vertex_groups = False
me_cylinder_007.update()
me_toolmesh = bpy.data.meshes.new('ToolMesh')
me_toolmesh.from_pydata([(-1.872, -1.008, 0.0), (-1.872, 1.008, 0.0), (1.872, -1.008, 0.0), (1.872, 1.008, 0.0), (-0.4176, -0.6842, 1.592), (-1.293, -0.7902, 1.071), (-0.9194, -0.7152, 1.439), (-1.293, 0.6015, 1.071), (-0.4176, 0.4036, 1.592), (-0.9194, 0.4616, 1.439), (1.293, -0.7902, 1.071), (0.4176, -0.6842, 1.592), (0.9194, -0.7152, 1.439), (0.4176, 0.4036, 1.592), (1.293, 0.6015, 1.071), (0.9194, 0.4616, 1.439)], [], [(13, 8, 4, 11), (3, 14, 10, 2), (0, 5, 7, 1), (1, 3, 2, 0), (1, 7, 9, 8, 13, 15, 14, 3), (4, 8, 9, 6), (6, 9, 7, 5), (13, 11, 12, 15), (15, 12, 10, 14), (2, 10, 12, 11, 4, 6, 5, 0)])
me_toolmesh.polygons.foreach_set('use_smooth', [True] * 10)
_k = set([(0, 1), (0, 2), (0, 5), (1, 3), (1, 7), (2, 3), (2, 10), (3, 14), (4, 6), (4, 11), (5, 6), (7, 9), (8, 9), (8, 13), (10, 12), (11, 12), (13, 15), (14, 15)])
me_toolmesh.attributes.new('sharp_edge', 'BOOLEAN', 'EDGE').data.foreach_set('value', [ (min(e.vertices), max(e.vertices)) in _k for e in me_toolmesh.edges])
_k = {(0, 1): 1.0, (1, 3): 1.0, (2, 3): 1.0, (0, 2): 1.0, (4, 6): 1.0, (8, 9): 1.0, (5, 6): 1.0, (7, 9): 1.0, (13, 15): 1.0, (11, 12): 1.0, (14, 15): 1.0, (10, 12): 1.0, (2, 10): 1.0, (4, 11): 1.0, (0, 5): 1.0, (1, 7): 1.0, (8, 13): 1.0, (3, 14): 1.0}
me_toolmesh.attributes.new('crease_edge', 'FLOAT', 'EDGE').data.foreach_set('value', [_k.get((min(e.vertices), max(e.vertices)), 0.0) for e in me_toolmesh.edges])
me_toolmesh.materials.append(mat_metal)
me_toolmesh.use_remesh_preserve_volume = False
me_toolmesh.use_remesh_preserve_attributes = False
me_toolmesh.use_mirror_vertex_groups = False
me_toolmesh.update()
me_cube_005 = bpy.data.meshes.new('Cube.005')
me_cube_005.from_pydata([(-2.988, -1.521, 1.008), (-5.735, -2.772, 1.009), (-9.27, -3.797, 0.9687), (-13.23, -3.797, 1.0), (-3.278, -1.203, 3.019), (-5.823, -2.251, 3.018), (-10.37, -3.23, 2.499), (-12.41, -3.459, 1.705), (-1.638, 0.0, 1.0), (-13.23, 0.0, 1.0), (-2.033, 0.0, 3.027), (-12.41, 0.0, 1.705), (-10.38, 0.0, 2.486), (-1.637, -0.3144, 1.001), (-1.924, -0.8379, 1.002), (-2.325, -0.6515, 3.025), (-2.034, -0.1525, 3.026), (-3.278, 0.0, 3.027), (-5.823, 0.0, 3.027), (-2.325, 0.0, 3.027)], [], [(0, 14, 15, 4), (9, 3, 7, 11), (1, 0, 4, 5), (11, 7, 6, 12), (2, 1, 5, 6), (13, 16, 15, 14), (13, 8, 10, 16), (7, 3, 2, 6), (12, 6, 5, 18), (17, 4, 15, 19), (18, 5, 4, 17), (19, 15, 16, 10), (0, 1, 2, 3, 9, 8, 13, 14)])
me_cube_005.polygons.foreach_set('use_smooth', [True] * 13)
_k = set([(3, 7), (4, 5), (4, 15), (5, 6), (6, 7), (10, 16), (15, 16)])
me_cube_005.attributes.new('sharp_edge', 'BOOLEAN', 'EDGE').data.foreach_set('value', [ (min(e.vertices), max(e.vertices)) in _k for e in me_cube_005.edges])
_k = {(4, 5): 1.0, (5, 6): 1.0, (6, 7): 1.0, (15, 16): 1.0, (10, 16): 1.0, (4, 15): 1.0, (3, 7): 1.0}
me_cube_005.attributes.new('crease_edge', 'FLOAT', 'EDGE').data.foreach_set('value', [_k.get((min(e.vertices), max(e.vertices)), 0.0) for e in me_cube_005.edges])
_uv = me_cube_005.uv_layers.new(name='UVMap')
_uv.uv.foreach_set('vector', [0.0, 0.0, 0.0, 0.0, 0.0, 0.0, 0.0, 0.0, 0.0, 0.0, 0.0, 0.0, 0.0, 0.0, 0.0, 0.0, 0.0, 0.0, 0.0, 0.0, 0.0, 0.0, 0.0, 0.0, 0.0, 0.0, 0.0, 0.0, 0.0, 0.0, 0.0, 0.0, 0.0, 0.0, 0.0, 0.0, 0.0, 0.0, 0.0, 0.0, 0.0, 0.0, 0.0, 0.0, 0.0, 0.0, 0.0, 0.0, 0.0, 0.0, 0.0, 0.0, 0.0, 0.0, 0.0, 0.0, 0.0, 0.0, 0.0, 0.0, 0.0, 0.0, 0.0, 0.0, 0.0, 0.0, 0.0, 0.0, 0.0, 0.0, 0.0, 0.0, 0.0, 0.0, 0.0, 0.0, 0.0, 0.0, 0.0, 0.0, 0.0, 0.0, 0.0, 0.0, 0.0, 0.0, 0.0, 0.0, 0.0, 0.0, 0.0, 0.0, 0.0, 0.0, 0.0, 0.0, 0.0, 0.0, 0.0, 0.0, 0.0, 0.0, 0.0, 0.0, 0.0, 0.0, 0.0, 0.0, 0.0, 0.0, 0.0, 0.0])
me_cube_005.materials.append(mat_metal)
me_cube_005.materials.append(mat_redvisor)
me_cube_005.use_remesh_preserve_volume = False
me_cube_005.use_remesh_preserve_attributes = False
me_cube_005.use_mirror_vertex_groups = False
me_cube_005.update()
me_cube_013 = bpy.data.meshes.new('Cube.013')
me_cube_013.from_pydata([(-0.9783, -1.095, 1.247), (-0.3339, -0.4049, 1.27), (-5.807, -1.328, -0.548), (-3.467, -1.553, 1.135), (-6.578, -1.279, 0.6617), (-2.119, -1.635, 1.183), (-2.051, -1.493, -0.5806), (-0.8791, -1.039, -0.5821), (-0.2181, -0.4442, -0.5874), (-0.007822, -0.462, 0.4072), (-2.051, -1.706, 0.3925), (-0.8228, -1.186, 0.415), (-6.487, -1.499, 0.3264), (-3.454, -1.62, 0.349), (-3.472, -1.428, -0.5768), (-2.303, -0.5937, 1.486), (-3.466, -0.4172, -0.5812), (-2.05, -0.4171, -0.5866), (-3.469, -0.5637, 1.447), (-5.822, -0.4215, -0.5532), (-0.6752, -0.4171, -0.5866), (-1.13, -0.4674, 1.453), (-6.659, -0.4486, 0.976), (-0.9783, 1.095, 1.247), (-0.3339, 0.4049, 1.27), (-5.804, 1.322, -0.5557), (-3.467, 1.553, 1.135), (-6.576, 1.282, 0.6551), (-2.119, 1.635, 1.183), (-2.051, 1.493, -0.5806), (-0.8791, 1.039, -0.5821), (-0.2181, 0.4442, -0.5874), (-0.007822, 0.462, 0.4072), (-2.051, 1.706, 0.3925), (-0.8228, 1.186, 0.415), (-6.484, 1.5, 0.3176), (-3.454, 1.62, 0.349), (-3.472, 1.428, -0.5768), (-2.303, 0.5937, 1.486), (-3.466, 0.4172, -0.5812), (-2.05, 0.4171, -0.5866), (-3.469, 0.5637, 1.447), (-5.821, 0.4158, -0.5557), (-0.6752, 0.4171, -0.5866), (-1.13, 0.4674, 1.453), (-6.658, 0.4537, 0.9737), (-0.3339, 0.0, 1.27), (-2.303, 0.0, 1.486), (-3.469, 0.0, 1.447), (-2.05, 0.0, -0.5866), (-3.466, 0.0, -0.5812), (-5.822, -0.002862, -0.5544), (-0.6752, 0.0, -0.5866), (-6.658, 0.002538, 0.9749), (-0.007822, 0.0, 0.4072), (-0.2181, 0.0, -0.5874), (-1.13, 0.0, 1.453), (-6.589, -0.1437, -0.878), (-6.579, -0.7764, -0.8723), (-7.438, -0.1497, -0.0165), (-7.373, -0.7172, -0.2333), (-7.064, -0.8934, -0.2693), (-7.088, -0.1454, -0.2859), (-7.059, 1.2, -0.2815), (-7.369, 1.027, -0.2435), (-6.588, 0.4406, -0.8814), (-6.575, 1.073, -0.8832), (-7.436, 0.4624, -0.02008), (-7.086, 0.4515, -0.2894), (-6.588, 0.1484, -0.8797), (-7.087, 0.153, -0.2876), (-7.437, 0.1563, -0.01829)], [], [(11, 9, 1, 0), (5, 10, 11, 0), (6, 10, 13, 14), (17, 20, 7, 6), (7, 8, 9, 11), (12, 13, 3, 4), (3, 13, 10, 5), (14, 13, 12, 2), (14, 16, 17, 6), (27, 35, 63, 64), (21, 15, 5, 0), (7, 20, 8), (42, 51, 69, 65), (15, 18, 3, 5), (19, 16, 14, 2), (18, 22, 4, 3), (48, 18, 15, 47), (1, 21, 0), (47, 15, 21, 56), (55, 54, 9, 8), (25, 42, 65, 66), (22, 53, 71, 59), (49, 17, 16, 50), (52, 20, 17, 49), (50, 16, 19, 51), (55, 8, 20, 52), (53, 22, 18, 48), (28, 23, 34, 33), (6, 7, 11, 10), (29, 37, 36, 33), (40, 29, 30, 43), (4, 22, 59, 60), (2, 12, 61, 58), (30, 34, 32, 31), (37, 25, 35, 36), (26, 28, 33, 36), (37, 29, 40, 39), (30, 31, 43), (24, 23, 44), (50, 51, 42, 39), (45, 27, 64, 67), (56, 46, 24, 44), (38, 28, 26, 41), (41, 26, 27, 45), (32, 24, 46, 54), (55, 52, 43, 31), (56, 21, 1, 46), (35, 27, 26, 36), (34, 23, 24, 32), (29, 33, 34, 30), (47, 56, 44, 38), (48, 47, 38, 41), (42, 25, 37, 39), (44, 23, 28, 38), (55, 31, 32, 54), (53, 48, 41, 45), (53, 45, 67, 71), (52, 49, 40, 43), (9, 54, 46, 1), (49, 50, 39, 40), (61, 62, 57, 58), (59, 62, 61, 60), (70, 62, 59, 71), (69, 57, 62, 70), (63, 66, 65, 68), (70, 71, 67, 68), (69, 70, 68, 65), (67, 64, 63, 68), (35, 25, 66, 63), (19, 2, 58, 57), (12, 4, 60, 61), (51, 19, 57, 69)])
_k = set([(0, 1), (0, 5), (1, 46), (2, 12), (2, 14), (2, 19), (3, 4), (3, 5), (4, 12), (4, 22), (6, 7), (6, 14), (7, 8), (8, 55), (19, 51), (22, 53), (23, 24), (23, 28), (24, 46), (25, 35), (25, 37), (25, 42), (26, 27), (26, 28), (27, 35), (27, 45), (29, 30), (29, 37), (30, 31), (31, 55), (42, 51), (45, 53), (57, 58), (57, 69), (58, 61), (59, 60), (59, 71), (60, 61), (63, 64), (63, 66), (64, 67), (65, 66), (65, 69), (67, 71)])
me_cube_013.attributes.new('sharp_edge', 'BOOLEAN', 'EDGE').data.foreach_set('value', [ (min(e.vertices), max(e.vertices)) in _k for e in me_cube_013.edges])
_k = {(0, 1): 1.0, (0, 5): 1.0, (2, 19): 1.0, (3, 4): 1.0, (4, 22): 1.0, (3, 5): 1.0, (6, 7): 1.0, (7, 8): 1.0, (4, 12): 1.0, (6, 14): 1.0, (2, 12): 1.0, (2, 14): 1.0, (23, 28): 1.0, (26, 27): 1.0, (27, 35): 1.0, (25, 42): 1.0, (29, 37): 1.0, (27, 45): 1.0, (25, 35): 1.0, (30, 31): 1.0, (25, 37): 1.0, (1, 46): 1.0, (19, 51): 1.0, (22, 53): 1.0, (26, 28): 1.0, (23, 24): 1.0, (29, 30): 1.0, (8, 55): 1.0, (31, 55): 1.0, (42, 51): 1.0, (24, 46): 1.0, (45, 53): 1.0, (57, 58): 1.0, (59, 60): 1.0, (60, 61): 1.0, (58, 61): 1.0, (63, 64): 1.0, (65, 66): 1.0, (64, 67): 1.0, (63, 66): 1.0, (57, 69): 1.0, (59, 71): 1.0, (65, 69): 1.0, (67, 71): 1.0}
me_cube_013.attributes.new('crease_edge', 'FLOAT', 'EDGE').data.foreach_set('value', [_k.get((min(e.vertices), max(e.vertices)), 0.0) for e in me_cube_013.edges])
_uv = me_cube_013.uv_layers.new(name='UVMap')
_uv.uv.foreach_set('vector', [0.0, 0.0, 0.0, 0.0, 0.0, 0.0, 0.0, 0.0, 0.0, 0.0, 0.0, 0.0, 0.0, 0.0, 0.0, 0.0, 0.3747, 0.8705, 0.4699, 0.8866, 0.47, 0.9458, 0.375, 0.9361, 0.2507, 0.6593, 0.3093, 0.6555, 0.3037, 0.7026, 0.2544, 0.7467, 0.0, 0.0, 0.0, 0.0, 0.0, 0.0, 0.0, 0.0, 0.4701, 1.0, 0.47, 0.9458, 0.5651, 0.9731, 0.3967, 0.7949, 0.5651, 0.9731, 0.47, 0.9458, 0.4699, 0.8866, 0.5536, 0.8888, 0.375, 0.9361, 0.47, 0.9458, 0.4701, 1.0, 0.375, 1.0, 0.1889, 0.75, 0.1889, 0.6616, 0.2507, 0.6593, 0.2544, 0.7467, 0.3967, 0.7949, 0.4701, 1.0, 0.4701, 1.0, 0.3778, 0.775, 0.0, 0.0, 0.0, 0.0, 0.0, 0.0, 0.0, 0.0, 0.3037, 0.7026, 0.3093, 0.6555, 0.3349, 0.6484, 0.125, 0.6638, 0.125, 0.6638, 0.125, 0.6638, 0.125, 0.6638, 0.0, 0.0, 0.0, 0.0, 0.0, 0.0, 0.0, 0.0, 0.125, 0.6638, 0.1889, 0.6616, 0.1889, 0.75, 0.125, 0.75, 0.0, 0.0, 0.0, 0.0, 0.0, 0.0, 0.0, 0.0, 0.0, 0.0, 0.0, 0.0, 0.0, 0.0, 0.0, 0.0, 0.0, 0.0, 0.0, 0.0, 0.0, 0.0, 0.0, 0.0, 0.0, 0.0, 0.0, 0.0, 0.0, 0.0, 0.3289, 0.6477, 0.0, 0.0, 0.0, 0.0, 0.3289, 0.6477, 0.125, 0.75, 0.125, 0.6638, 0.125, 0.6638, 0.125, 0.75, 0.0, 0.0, 0.0, 0.0, 0.0, 0.0, 0.0, 0.0, 0.2507, 0.6593, 0.2507, 0.6593, 0.1889, 0.6616, 0.1889, 0.6616, 0.3093, 0.6555, 0.3093, 0.6555, 0.2507, 0.6593, 0.2507, 0.6593, 0.1889, 0.6616, 0.1889, 0.6616, 0.125, 0.6638, 0.125, 0.6638, 0.3289, 0.6477, 0.3289, 0.6477, 0.3093, 0.6555, 0.3093, 0.6555, 0.0, 0.0, 0.0, 0.0, 0.0, 0.0, 0.0, 0.0, 0.0, 0.0, 0.0, 0.0, 0.0, 0.0, 0.0, 0.0, 0.0, 0.0, 0.0, 0.0, 0.0, 0.0, 0.0, 0.0, 0.3747, 0.8705, 0.375, 0.9361, 0.47, 0.9458, 0.4699, 0.8866, 0.2507, 0.6593, 0.2544, 0.7467, 0.3037, 0.7026, 0.3093, 0.6555, 0.0, 0.0, 0.0, 0.0, 0.0, 0.0, 0.0, 0.0, 0.375, 1.0, 0.4701, 1.0, 0.4701, 1.0, 0.375, 1.0, 0.0, 0.0, 0.0, 0.0, 0.0, 0.0, 0.0, 0.0, 0.375, 0.9361, 0.375, 1.0, 0.4701, 1.0, 0.47, 0.9458, 0.5651, 0.9731, 0.5536, 0.8888, 0.4699, 0.8866, 0.47, 0.9458, 0.1889, 0.75, 0.2544, 0.7467, 0.2507, 0.6593, 0.1889, 0.6616, 0.3037, 0.7026, 0.3349, 0.6484, 0.3093, 0.6555, 0.0, 0.0, 0.0, 0.0, 0.0, 0.0, 0.1889, 0.6616, 0.125, 0.6638, 0.125, 0.6638, 0.1889, 0.6616, 0.0, 0.0, 0.0, 0.0, 0.0, 0.0, 0.0, 0.0, 0.0, 0.0, 0.0, 0.0, 0.0, 0.0, 0.0, 0.0, 0.0, 0.0, 0.0, 0.0, 0.0, 0.0, 0.0, 0.0, 0.0, 0.0, 0.0, 0.0, 0.0, 0.0, 0.0, 0.0, 0.0, 0.0, 0.0, 0.0, 0.0, 0.0, 0.0, 0.0, 0.3289, 0.6477, 0.3093, 0.6555, 0.3093, 0.6555, 0.3289, 0.6477, 0.0, 0.0, 0.0, 0.0, 0.0, 0.0, 0.0, 0.0, 0.4701, 1.0, 0.3967, 0.7949, 0.5651, 0.9731, 0.47, 0.9458, 0.0, 0.0, 0.0, 0.0, 0.0, 0.0, 0.0, 0.0, 0.0, 0.0, 0.0, 0.0, 0.0, 0.0, 0.0, 0.0, 0.0, 0.0, 0.0, 0.0, 0.0, 0.0, 0.0, 0.0, 0.0, 0.0, 0.0, 0.0, 0.0, 0.0, 0.0, 0.0, 0.125, 0.6638, 0.125, 0.75, 0.1889, 0.75, 0.1889, 0.6616, 0.0, 0.0, 0.0, 0.0, 0.0, 0.0, 0.0, 0.0, 0.3289, 0.6477, 0.3289, 0.6477, 0.0, 0.0, 0.0, 0.0, 0.0, 0.0, 0.0, 0.0, 0.0, 0.0, 0.0, 0.0, 0.0, 0.0, 0.0, 0.0, 0.0, 0.0, 0.0, 0.0, 0.3093, 0.6555, 0.2507, 0.6593, 0.2507, 0.6593, 0.3093, 0.6555, 0.0, 0.0, 0.0, 0.0, 0.0, 0.0, 0.0, 0.0, 0.2507, 0.6593, 0.1889, 0.6616, 0.1889, 0.6616, 0.2507, 0.6593, 0.0, 0.0, 0.0, 0.0, 0.0, 0.0, 0.0, 0.0, 0.1708, 0.3277, 0.1403, 0.2985, 0.4701, 1.0, 0.3778, 0.775, 0.1403, 0.2985, 0.1403, 0.2985, 0.1708, 0.3277, 0.1708, 0.3277, 0.0, 0.0, 0.0, 0.0, 0.0, 0.0, 0.0, 0.0, 0.0, 0.0, 0.0, 0.0, 0.0, 0.0, 0.0, 0.0, 0.1403, 0.2985, 0.1708, 0.3277, 0.1708, 0.3277, 0.1403, 0.2985, 0.0, 0.0, 0.0, 0.0, 0.0, 0.0, 0.0, 0.0, 0.1708, 0.3277, 0.3778, 0.775, 0.4701, 1.0, 0.1403, 0.2985, 0.4701, 1.0, 0.375, 1.0, 0.375, 1.0, 0.4701, 1.0, 0.125, 0.6638, 0.125, 0.75, 0.125, 0.75, 0.125, 0.6638, 0.4701, 1.0, 0.3967, 0.7949, 0.3778, 0.775, 0.4701, 1.0, 0.125, 0.6638, 0.125, 0.6638, 0.125, 0.6638, 0.125, 0.6638])
me_cube_013.materials.append(mat_redvisor)
me_cube_013.use_remesh_preserve_volume = False
me_cube_013.use_remesh_preserve_attributes = False
me_cube_013.use_mirror_vertex_groups = False
me_cube_013.update()
me_cube_001 = bpy.data.meshes.new('Cube.001')
me_cube_001.from_pydata([(-2.5, -3.1, -6.5), (-2.5, -3.1, 6.5), (-2.5, 3.1, -6.5), (-2.5, 3.1, 6.5), (2.5, -3.1, -6.5), (-0.5661, -3.1, 3.434), (2.5, 3.1, -6.5), (-0.5661, 3.1, 3.434)], [], [(0, 1, 3, 2), (2, 3, 7, 6), (6, 7, 5, 4), (4, 5, 1, 0), (2, 6, 4, 0), (7, 3, 1, 5)])
me_cube_001.polygons.foreach_set('use_smooth', [True] * 6)
_uv = me_cube_001.uv_layers.new(name='UVMap')
_uv.uv.foreach_set('vector', [0.375, 0.0, 0.625, 0.0, 0.625, 0.25, 0.375, 0.25, 0.375, 0.25, 0.625, 0.25, 0.625, 0.5, 0.375, 0.5, 0.375, 0.5, 0.625, 0.5, 0.625, 0.75, 0.375, 0.75, 0.375, 0.75, 0.625, 0.75, 0.625, 1.0, 0.375, 1.0, 0.125, 0.5, 0.375, 0.5, 0.375, 0.75, 0.125, 0.75, 0.625, 0.5, 0.875, 0.5, 0.875, 0.75, 0.625, 0.75])
me_cube_001.use_remesh_preserve_volume = False
me_cube_001.use_remesh_preserve_attributes = False
me_cube_001.use_mirror_vertex_groups = False
me_cube_001.update()
me_cutter = bpy.data.meshes.new('Cutter')
me_cutter.from_pydata([(0.0, 0.0, 0.0), (-7.861, 9.628e-16, 0.0), (-9.235, 1.373, 0.0), (-9.235, 2.545, 0.0), (-7.805, 3.975, 0.0), (1.487, 3.975, 0.0), (0.0, 0.0, -32.33), (-7.861, 9.628e-16, -32.33), (-9.235, 1.373, -32.33), (-9.235, 2.545, -32.33), (-7.805, 3.975, -32.33), (1.487, 3.975, -32.33)], [], [(0, 5, 4, 3, 2, 1), (6, 7, 8, 9, 10, 11), (3, 4, 10, 9), (1, 2, 8, 7), (4, 5, 11, 10), (2, 3, 9, 8), (0, 1, 7, 6), (5, 0, 6, 11)])
me_cutter.polygons.foreach_set('use_smooth', [True] * 8)
_uv = me_cutter.uv_layers.new(name='UVMap')
_uv.uv.foreach_set('vector', [0.0, 0.0, 0.0, 0.0, 0.0, 0.0, 0.0, 0.0, 0.0, 0.0, 0.0, 0.0, 0.0, 0.0, 0.0, 0.0, 0.0, 0.0, 0.0, 0.0, 0.0, 0.0, 0.0, 0.0, 0.0, 0.0, 0.0, 0.0, 0.0, 0.0, 0.0, 0.0, 0.0, 0.0, 0.0, 0.0, 0.0, 0.0, 0.0, 0.0, 0.0, 0.0, 0.0, 0.0, 0.0, 0.0, 0.0, 0.0, 0.0, 0.0, 0.0, 0.0, 0.0, 0.0, 0.0, 0.0, 0.0, 0.0, 0.0, 0.0, 0.0, 0.0, 0.0, 0.0, 0.0, 0.0, 0.0, 0.0, 0.0, 0.0, 0.0, 0.0])
me_cutter.materials.append(mat_metal)
me_cutter.use_remesh_preserve_volume = False
me_cutter.use_remesh_preserve_attributes = False
me_cutter.use_mirror_vertex_groups = False
me_cutter.update()
me_inset = bpy.data.meshes.new('Inset')
me_inset.from_pydata([(-1.0, 1.0, 1.0), (0.9995, 0.205, 0.006178), (1.0, 0.7019, 1.0), (2.207, 0.4248, 1.0), (-2.687, 2.064, 1.0), (-5.498, 3.36, 1.0), (-9.113, 4.495, 1.0), (-13.19, 5.013, 1.0), (-1.0, 0.1998, -0.771), (-1.0, 1.0, 0.1458), (-2.687, 1.091, -3.127), (-2.687, 2.064, -1.99), (-5.498, 2.39, -5.721), (-5.498, 3.36, -4.6), (-9.113, 3.528, -7.991), (-9.113, 4.495, -6.886), (-13.19, 5.013, -7.926), (-13.19, 4.046, -9.025), (-16.97, 5.013, 1.0), (-16.97, 5.013, -7.926), (-16.97, 4.046, -9.025), (-1.0, -1.0, 1.0), (0.9995, -0.205, 0.006178), (1.0, -0.7019, 1.0), (2.207, -0.4248, 1.0), (2.207, 0.0, 0.1504), (-2.687, -2.064, 1.0), (-5.498, -3.36, 1.0), (-9.113, -4.495, 1.0), (-13.19, -5.013, 1.0), (-1.0, -0.1998, -0.771), (-1.0, -1.0, 0.1458), (-2.687, -1.091, -3.127), (-2.687, -2.064, -1.99), (-5.498, -2.39, -5.721), (-5.498, -3.36, -4.6), (-9.113, -3.528, -7.991), (-9.113, -4.495, -6.886), (-13.19, -5.013, -7.926), (-13.19, -4.046, -9.025), (-1.0, 0.0, 1.0), (1.0, 0.0, 1.0), (2.207, 0.0, 1.0), (-2.687, 0.0, 1.0), (-5.498, 0.0, 1.0), (-9.113, 0.0, 1.0), (-13.19, 0.0, 1.0), (-2.687, 0.0, -3.127), (-5.498, 0.0, -5.721), (-9.113, 0.0, -7.991), (-13.19, 0.0, -9.025), (0.9995, 0.0, 0.004429), (-0.9632, 0.0, -0.7692), (-16.97, -5.013, 1.0), (-16.97, -5.013, -7.926), (-16.97, -4.046, -9.025), (-16.97, 0.0, 1.0), (-16.97, 0.0, -9.025)], [], [(0, 9, 11, 4), (9, 0, 2, 1), (25, 3, 42), (1, 2, 3, 25), (40, 0, 4, 43), (44, 5, 6, 45), (43, 4, 5, 44), (4, 11, 13, 5), (45, 6, 7, 46), (5, 13, 15, 6), (6, 15, 16, 7), (17, 50, 57, 20), (8, 10, 11, 9), (47, 10, 8, 52), (10, 12, 13, 11), (15, 13, 12, 14), (16, 15, 14, 17), (8, 9, 1), (1, 51, 52, 8), (14, 49, 50, 17), (12, 48, 49, 14), (10, 47, 48, 12), (1, 25, 51), (2, 41, 42, 3), (2, 0, 40, 41), (57, 56, 18, 19, 20), (46, 7, 18, 56), (7, 16, 19, 18), (16, 17, 20, 19), (21, 26, 33, 31), (31, 22, 23, 21), (25, 42, 24), (22, 25, 24, 23), (40, 43, 26, 21), (44, 45, 28, 27), (43, 44, 27, 26), (26, 27, 35, 33), (45, 46, 29, 28), (27, 28, 37, 35), (28, 29, 38, 37), (39, 55, 57, 50), (30, 31, 33, 32), (47, 52, 30, 32), (32, 33, 35, 34), (37, 36, 34, 35), (38, 39, 36, 37), (30, 22, 31), (22, 30, 52, 51), (36, 39, 50, 49), (34, 36, 49, 48), (32, 34, 48, 47), (22, 51, 25), (23, 24, 42, 41), (23, 41, 40, 21), (57, 55, 54, 53, 56), (46, 56, 53, 29), (29, 53, 54, 38), (38, 54, 55, 39)])
me_inset.polygons.foreach_set('use_smooth', [True] * 58)
me_inset.polygons.foreach_set('material_index', [1, 1, 1, 1, 1, 1, 1, 1, 1, 1, 1, 1, 1, 1, 1, 1, 1, 1, 1, 1, 1, 1, 1, 1, 1, 1, 1, 1, 1, 1, 1, 1, 1, 1, 1, 1, 1, 1, 1, 1, 1, 1, 1, 1, 1, 1, 1, 1, 1, 1, 1, 1, 1, 1, 1, 1, 1, 1])
_k = set([(0, 2), (0, 4), (0, 9), (0, 40), (1, 8), (1, 25), (2, 3), (3, 25), (3, 42), (4, 5), (5, 6), (6, 7), (7, 18), (8, 9), (8, 10), (8, 52), (9, 11), (10, 12), (11, 13), (12, 14), (13, 15), (14, 17), (15, 16), (16, 19), (17, 20), (18, 19), (18, 56), (19, 20), (20, 57), (21, 23), (21, 26), (21, 31), (21, 40), (22, 25), (23, 24), (24, 25), (24, 42), (26, 27), (27, 28), (28, 29), (29, 53), (30, 31), (30, 52), (53, 54), (53, 56), (54, 55), (55, 57)])
me_inset.attributes.new('sharp_edge', 'BOOLEAN', 'EDGE').data.foreach_set('value', [ (min(e.vertices), max(e.vertices)) in _k for e in me_inset.edges])
_uv = me_inset.uv_layers.new(name='UVMap')
_uv.uv.foreach_set('vector', [0.625, 0.25, 0.5182, 0.25, 0.4439, 0.25, 0.625, 0.25, 0.5182, 0.25, 0.625, 0.25, 0.625, 0.5, 0.4346, 0.594, 0.375, 0.625, 0.625, 0.5, 0.625, 0.625, 0.4346, 0.594, 0.625, 0.5, 0.625, 0.5, 0.375, 0.625, 0.875, 0.625, 0.875, 0.5, 0.875, 0.5, 0.875, 0.625, 0.875, 0.625, 0.875, 0.5, 0.875, 0.5, 0.875, 0.625, 0.875, 0.625, 0.875, 0.5, 0.875, 0.5, 0.875, 0.625, 0.625, 0.25, 0.4439, 0.25, 0.4167, 0.25, 0.625, 0.25, 0.875, 0.625, 0.875, 0.5, 0.875, 0.5, 0.875, 0.625, 0.625, 0.25, 0.4167, 0.25, 0.4057, 0.25, 0.625, 0.25, 0.625, 0.25, 0.4057, 0.25, 0.4024, 0.25, 0.625, 0.25, 0.125, 0.5241, 0.125, 0.625, 0.125, 0.625, 0.125, 0.5241, 0.125, 0.5974, 0.125, 0.5589, 0.125, 0.5, 0.125, 0.5, 0.125, 0.625, 0.125, 0.5589, 0.125, 0.5974, 0.1002, 0.3987, 0.125, 0.5589, 0.125, 0.5361, 0.125, 0.5, 0.125, 0.5, 0.4057, 0.25, 0.4167, 0.25, 0.375, 0.25, 0.375, 0.25, 0.4024, 0.25, 0.4057, 0.25, 0.375, 0.25, 0.375, 0.25, 0.3767, 0.2403, 0.5182, 0.25, 0.4346, 0.594, 0.4346, 0.594, 0.441, 0.6277, 0.2262, 0.4865, 0.125, 0.5974, 0.125, 0.5269, 0.125, 0.625, 0.125, 0.625, 0.125, 0.5241, 0.125, 0.5361, 0.125, 0.625, 0.125, 0.625, 0.125, 0.5269, 0.125, 0.5589, 0.125, 0.625, 0.125, 0.625, 0.125, 0.5361, 0.4346, 0.594, 0.375, 0.625, 0.441, 0.6277, 0.625, 0.5, 0.625, 0.625, 0.625, 0.625, 0.625, 0.5, 0.625, 0.5, 0.875, 0.5, 0.875, 0.625, 0.625, 0.625, 0.375, 0.125, 0.625, 0.125, 0.625, 0.25, 0.4024, 0.25, 0.375, 0.2259, 0.875, 0.625, 0.875, 0.5, 0.875, 0.5, 0.875, 0.625, 0.625, 0.25, 0.4024, 0.25, 0.4024, 0.25, 0.625, 0.25, 0.4024, 0.25, 0.375, 0.25, 0.375, 0.25, 0.4024, 0.25, 0.625, 0.25, 0.625, 0.25, 0.4439, 0.25, 0.5182, 0.25, 0.5182, 0.25, 0.4346, 0.594, 0.625, 0.5, 0.625, 0.25, 0.375, 0.625, 0.625, 0.625, 0.625, 0.5, 0.4346, 0.594, 0.375, 0.625, 0.625, 0.5, 0.625, 0.5, 0.875, 0.625, 0.875, 0.625, 0.875, 0.5, 0.875, 0.5, 0.875, 0.625, 0.875, 0.625, 0.875, 0.5, 0.875, 0.5, 0.875, 0.625, 0.875, 0.625, 0.875, 0.5, 0.875, 0.5, 0.625, 0.25, 0.625, 0.25, 0.4167, 0.25, 0.4439, 0.25, 0.875, 0.625, 0.875, 0.625, 0.875, 0.5, 0.875, 0.5, 0.625, 0.25, 0.625, 0.25, 0.4057, 0.25, 0.4167, 0.25, 0.625, 0.25, 0.625, 0.25, 0.4024, 0.25, 0.4057, 0.25, 0.125, 0.5241, 0.125, 0.5241, 0.125, 0.625, 0.125, 0.625, 0.125, 0.5974, 0.125, 0.5, 0.125, 0.5, 0.125, 0.5589, 0.125, 0.625, 0.1002, 0.3987, 0.125, 0.5974, 0.125, 0.5589, 0.125, 0.5589, 0.125, 0.5, 0.125, 0.5, 0.125, 0.5361, 0.4057, 0.25, 0.375, 0.25, 0.375, 0.25, 0.4167, 0.25, 0.4024, 0.25, 0.375, 0.25, 0.375, 0.25, 0.4057, 0.25, 0.3767, 0.2403, 0.4346, 0.594, 0.5182, 0.25, 0.4346, 0.594, 0.125, 0.5974, 0.2262, 0.4865, 0.441, 0.6277, 0.125, 0.5269, 0.125, 0.5241, 0.125, 0.625, 0.125, 0.625, 0.125, 0.5361, 0.125, 0.5269, 0.125, 0.625, 0.125, 0.625, 0.125, 0.5589, 0.125, 0.5361, 0.125, 0.625, 0.125, 0.625, 0.4346, 0.594, 0.441, 0.6277, 0.375, 0.625, 0.625, 0.5, 0.625, 0.5, 0.625, 0.625, 0.625, 0.625, 0.625, 0.5, 0.625, 0.625, 0.875, 0.625, 0.875, 0.5, 0.375, 0.125, 0.375, 0.2259, 0.4024, 0.25, 0.625, 0.25, 0.625, 0.125, 0.875, 0.625, 0.875, 0.625, 0.875, 0.5, 0.875, 0.5, 0.625, 0.25, 0.625, 0.25, 0.4024, 0.25, 0.4024, 0.25, 0.4024, 0.25, 0.4024, 0.25, 0.375, 0.25, 0.375, 0.25])
me_inset.materials.append(mat_metal)
me_inset.materials.append(mat_redvisor)
me_inset.use_remesh_preserve_volume = False
me_inset.use_remesh_preserve_attributes = False
me_inset.use_mirror_vertex_groups = False
me_inset.update()
me_cutter_001 = bpy.data.meshes.new('Cutter.001')
me_cutter_001.from_pydata([(-23.71, 0.0, 0.0), (-23.71, 0.0, -34.15), (-23.71, -6.985, 0.0), (-23.71, -6.985, -34.15), (0.0, 0.0, 0.0), (0.0, 0.0, -34.15), (0.0, -6.985, 0.0), (0.0, -6.985, -34.15)], [], [(0, 1, 3, 2), (2, 3, 7, 6), (6, 7, 5, 4), (4, 5, 1, 0), (2, 6, 4, 0), (7, 3, 1, 5)])
me_cutter_001.polygons.foreach_set('use_smooth', [True] * 6)
_uv = me_cutter_001.uv_layers.new(name='UVMap')
_uv.uv.foreach_set('vector', [0.0, 0.0, 1.0, 0.0, 1.0, 1.0, 0.0, 1.0, 0.0, 0.0, 1.0, 0.0, 1.0, 1.0, 0.0, 1.0, 0.0, 0.0, 1.0, 0.0, 1.0, 1.0, 0.0, 1.0, 0.0, 0.0, 1.0, 0.0, 1.0, 1.0, 0.0, 1.0, 0.0, 0.0, 1.0, 0.0, 1.0, 1.0, 0.0, 1.0, 0.0, 0.0, 1.0, 0.0, 1.0, 1.0, 0.0, 1.0])
me_cutter_001.use_remesh_preserve_volume = False
me_cutter_001.use_remesh_preserve_attributes = False
me_cutter_001.use_mirror_vertex_groups = False
me_cutter_001.update()
me_cube_012 = bpy.data.meshes.new('Cube.012')
me_cube_012.from_pydata([(-4.588, -0.4304, 0.1845), (-4.588, -0.4304, 0.775), (-4.588, 0.4304, 0.1845), (-4.588, 0.4304, 0.775), (1.0, -1.477, -0.7388), (1.0, -1.477, 1.493), (1.0, 1.477, -0.7388), (1.0, 1.477, 1.493), (-0.02512, 1.285, -0.5694), (-3.429, 0.6477, -0.007052), (-3.429, 0.6477, 0.9241), (-0.02512, 1.285, 1.362), (-0.02512, -1.285, -0.5694), (-3.429, -0.6477, -0.007052), (-3.429, -0.6477, 0.9241), (-0.02512, -1.285, 1.362), (-0.2499, 2.485, -0.5694), (-2.027, 2.152, -0.2758), (-2.027, 2.152, 1.133), (-0.2499, 2.485, 1.362), (-4.588, 0.0, 0.1845), (-4.588, 0.0, 0.775), (1.0, 0.0, -0.7388), (1.0, 0.0, 1.493), (-0.02512, 0.0, 1.362), (-2.771, 0.0, 1.009), (-2.771, 0.0, -0.1158), (-0.02512, 0.0, -0.5694), (-0.2499, -2.485, -0.5694), (-2.027, -2.152, -0.2758), (-2.027, -2.152, 1.133), (-0.2499, -2.485, 1.362)], [], [(20, 21, 3, 2), (8, 11, 7, 6), (12, 4, 5, 15), (15, 24, 25, 14), (29, 28, 31, 30), (5, 23, 24, 15), (13, 29, 30, 14), (15, 31, 28, 12), (0, 13, 14, 1), (14, 30, 31, 15), (12, 28, 29, 13), (13, 26, 27, 12), (2, 3, 10, 9), (10, 11, 19, 18), (17, 18, 19, 16), (9, 10, 18, 17), (8, 9, 17, 16), (11, 8, 16, 19), (9, 8, 27, 26), (11, 10, 25, 24), (7, 11, 24, 23), (6, 7, 23, 22), (8, 6, 22, 27), (10, 3, 21, 25), (20, 0, 1, 21), (2, 9, 26, 20), (4, 22, 23, 5), (12, 27, 22, 4), (14, 25, 21, 1), (0, 20, 26, 13)])
me_cube_012.polygons.foreach_set('use_smooth', [True] * 30)
_uv = me_cube_012.uv_layers.new(name='UVMap')
_uv.uv.foreach_set('vector', [0.375, 0.125, 0.625, 0.125, 0.625, 0.25, 0.375, 0.25, 0.375, 0.4541, 0.625, 0.4541, 0.625, 0.5, 0.375, 0.5, 0.375, 0.4541, 0.375, 0.5, 0.625, 0.5, 0.625, 0.4541, 0.6709, 0.5, 0.6709, 0.625, 0.7937, 0.6012, 0.8231, 0.5, 0.375, 0.3746, 0.375, 0.4541, 0.625, 0.4541, 0.625, 0.3746, 0.625, 0.5, 0.625, 0.625, 0.6709, 0.625, 0.6709, 0.5, 0.375, 0.3019, 0.375, 0.3746, 0.625, 0.3746, 0.625, 0.3019, 0.625, 0.4541, 0.625, 0.4541, 0.375, 0.4541, 0.375, 0.4541, 0.375, 0.25, 0.375, 0.3019, 0.625, 0.3019, 0.625, 0.25, 0.8231, 0.5, 0.7504, 0.5, 0.6709, 0.5, 0.6709, 0.5, 0.3291, 0.5, 0.3291, 0.5, 0.2496, 0.5, 0.1769, 0.5, 0.1769, 0.5, 0.2063, 0.6012, 0.3291, 0.625, 0.3291, 0.5, 0.375, 0.25, 0.625, 0.25, 0.625, 0.3019, 0.375, 0.3019, 0.8231, 0.5, 0.6709, 0.5, 0.6709, 0.5, 0.7504, 0.5, 0.375, 0.3746, 0.625, 0.3746, 0.625, 0.4541, 0.375, 0.4541, 0.375, 0.3019, 0.625, 0.3019, 0.625, 0.3746, 0.375, 0.3746, 0.3291, 0.5, 0.1769, 0.5, 0.2496, 0.5, 0.3291, 0.5, 0.625, 0.4541, 0.375, 0.4541, 0.375, 0.4541, 0.625, 0.4541, 0.1769, 0.5, 0.3291, 0.5, 0.3291, 0.625, 0.2063, 0.6012, 0.6709, 0.5, 0.8231, 0.5, 0.7937, 0.6012, 0.6709, 0.625, 0.625, 0.5, 0.6709, 0.5, 0.6709, 0.625, 0.625, 0.625, 0.375, 0.5, 0.625, 0.5, 0.625, 0.625, 0.375, 0.625, 0.3291, 0.5, 0.375, 0.5, 0.375, 0.625, 0.3291, 0.625, 0.8231, 0.5, 0.875, 0.5, 0.875, 0.625, 0.7937, 0.6012, 0.375, 0.125, 0.375, 0.25, 0.625, 0.25, 0.625, 0.125, 0.125, 0.5, 0.1769, 0.5, 0.2063, 0.6012, 0.125, 0.625, 0.375, 0.5, 0.375, 0.625, 0.625, 0.625, 0.625, 0.5, 0.3291, 0.5, 0.3291, 0.625, 0.375, 0.625, 0.375, 0.5, 0.8231, 0.5, 0.7937, 0.6012, 0.875, 0.625, 0.875, 0.5, 0.125, 0.5, 0.125, 0.625, 0.2063, 0.6012, 0.1769, 0.5])
me_cube_012.use_remesh_preserve_volume = False
me_cube_012.use_remesh_preserve_attributes = False
me_cube_012.use_mirror_vertex_groups = False
me_cube_012.update()

# ---- objects
ob_headmain = bpy.data.objects.new('HeadMain', me_cube)
ob_cylinder_001 = bpy.data.objects.new('Cylinder.001', me_cylinder_002)
ob_shieldclaw_003 = bpy.data.objects.new('ShieldClaw.003', me_cube_004)
ob_shieldcrystal = bpy.data.objects.new('ShieldCrystal', me_cube_003)
ob_shieldbase = bpy.data.objects.new('ShieldBase', me_cylinder)
ob_shieldclaw = bpy.data.objects.new('ShieldClaw', me_cube_004)
ob_shieldclaw_001 = bpy.data.objects.new('ShieldClaw.001', me_cube_004)
ob_shieldclaw_002 = bpy.data.objects.new('ShieldClaw.002', me_cube_004)
ob_cylinder_002 = bpy.data.objects.new('Cylinder.002', me_cylinder_006)
ob_cylinder_003 = bpy.data.objects.new('Cylinder.003', me_cylinder_007)
ob_qblock = bpy.data.objects.new('QBlock', me_toolmesh)
ob_headmain_001 = bpy.data.objects.new('HeadMain.001', me_cube_005)
ob_headtopvisor = bpy.data.objects.new('HeadTopVisor', me_cube_013)
ob_light = bpy.data.objects.new('Light', light_light)
ob_camera = bpy.data.objects.new('Camera', cam_camera)
ob_diagonalbevelcutter = bpy.data.objects.new('DiagonalBevelCutter', me_cube_001)
ob_insetcutter = bpy.data.objects.new('InsetCutter', me_cutter)
ob_inset = bpy.data.objects.new('Inset', me_inset)
ob_cutter = bpy.data.objects.new('Cutter', me_cutter_001)
ob_cube = bpy.data.objects.new('Cube', me_cube_012)

# ---- transforms, parenting, visibility, modifiers, constraints
ob_headmain.location = (0.0, 0.0, 0.0)
ob_headmain.show_all_edges = True
ob_headmain.lineart.crease_threshold = 0.0
_vg = ob_headmain.vertex_groups.new(name='HardOps')
_vg.add([18, 53, 56], 1.0, 'REPLACE')
_vg = ob_headmain.vertex_groups.new(name='HardOps.001')
_vg.add([0, 2, 3, 4, 5, 6, 7, 18], 1.0, 'REPLACE')
_m = ob_headmain.modifiers.new('Bevel', 'BEVEL')
_m.width = 2.739
_m.width_pct = 2.739
_m.limit_method = 'VGROUP'
_m.vertex_group = 'HardOps'
_m.use_clamp_overlap = False
_m.profile = 0.7
_m.miter_outer = 'MITER_ARC'
_m = ob_headmain.modifiers.new('Bevel.001', 'BEVEL')
_m.width = 0.338
_m.width_pct = 0.338
_m.limit_method = 'VGROUP'
_m.vertex_group = 'HardOps.001'
_m.use_clamp_overlap = False
_m.profile = 0.7
_m.miter_outer = 'MITER_ARC'
_m = ob_headmain.modifiers.new('Boolean', 'BOOLEAN')
_m.object = ob_diagonalbevelcutter
_m.solver = 'FAST'
_m = ob_headmain.modifiers.new('Boolean.002', 'BOOLEAN')
_m.object = ob_inset
_m.double_threshold = 1e-05
_m.solver = 'FAST'
_m = ob_headmain.modifiers.new('Mirror', 'MIRROR')
_m.use_axis = (False, True, False)
_m.use_bisect_axis = (False, True, False)
_m = ob_headmain.modifiers.new('Auto Smooth', 'NODES')
_m.node_group = ng_auto_smooth
_gi = [s.identifier for s in ng_auto_smooth.interface.items_tree if s.item_type == 'SOCKET' and s.in_out == 'INPUT']
_m[_gi[1]] = 0.5236  # Angle
ob_cylinder_001.location = (-16.37, 0.0, -8.0)
ob_cylinder_001.scale = (0.9404, 1.045, 0.9404)
ob_cylinder_001.lineart.crease_threshold = 0.0
_m = ob_cylinder_001.modifiers.new('Boolean', 'BOOLEAN')
_m.object = ob_cutter
_m.solver = 'FAST'
_m = ob_cylinder_001.modifiers.new('Auto Smooth', 'NODES')
_m.node_group = ng_auto_smooth
_gi = [s.identifier for s in ng_auto_smooth.interface.items_tree if s.item_type == 'SOCKET' and s.in_out == 'INPUT']
_m[_gi[1]] = 0.5236  # Angle
ob_shieldclaw_003.parent = ob_shieldbase
ob_shieldclaw_003.matrix_parent_inverse = Matrix(((1.0, -0.0, 0.0, 13.46), (-0.0, 1.0, -0.0, 7.302e-07), (-0.0, 0.0, 2.439, -3.856), (-0.0, 0.0, -0.0, 1.0)))
ob_shieldclaw_003.location = (-13.46, -7.302e-07, 1.581)
ob_shieldclaw_003.lineart.crease_threshold = 0.0
_m = ob_shieldclaw_003.modifiers.new('Subdivision', 'SUBSURF')
_m.uv_smooth = 'PRESERVE_CORNERS'
_m.show_only_control_edges = False
ob_shieldcrystal.parent = ob_shieldbase
ob_shieldcrystal.matrix_parent_inverse = Matrix(((1.0, -0.0, 0.0, 13.46), (-0.0, 1.0, -0.0, 7.302e-07), (-0.0, 0.0, 2.439, -3.856), (-0.0, 0.0, -0.0, 1.0)))
ob_shieldcrystal.location = (-13.46, -7.302e-07, 2.465)
ob_shieldcrystal.scale = (0.9068, 0.9068, 0.9068)
ob_shieldcrystal.lineart.crease_threshold = 0.0
_m = ob_shieldcrystal.modifiers.new('Subdivision', 'SUBSURF')
_m.uv_smooth = 'PRESERVE_CORNERS'
_m.show_only_control_edges = False
ob_shieldbase.location = (-18.0, -6.578e-07, -0.6691)
ob_shieldbase.rotation_euler = (5.565e-08, -0.7854, -1.344e-07)
ob_shieldbase.scale = (2.02, 2.02, 0.8283)
ob_shieldbase.lineart.crease_threshold = 0.0
_m = ob_shieldbase.modifiers.new('Auto Smooth', 'NODES')
_m.node_group = ng_auto_smooth
_gi = [s.identifier for s in ng_auto_smooth.interface.items_tree if s.item_type == 'SOCKET' and s.in_out == 'INPUT']
_m[_gi[1]] = 1.047  # Angle
ob_shieldclaw.parent = ob_shieldbase
ob_shieldclaw.matrix_parent_inverse = Matrix(((1.0, -0.0, 0.0, 13.46), (-0.0, 1.0, -0.0, 7.302e-07), (-0.0, 0.0, 2.439, -3.856), (-0.0, 0.0, -0.0, 1.0)))
ob_shieldclaw.location = (-13.46, -7.302e-07, 1.581)
ob_shieldclaw.rotation_euler = (0.0, -0.0, -1.571)
ob_shieldclaw.lineart.crease_threshold = 0.0
_m = ob_shieldclaw.modifiers.new('Subdivision', 'SUBSURF')
_m.uv_smooth = 'PRESERVE_CORNERS'
_m.show_only_control_edges = False
ob_shieldclaw_001.parent = ob_shieldbase
ob_shieldclaw_001.matrix_parent_inverse = Matrix(((1.0, -0.0, 0.0, 13.46), (-0.0, 1.0, -0.0, 7.302e-07), (-0.0, 0.0, 2.439, -3.856), (-0.0, 0.0, -0.0, 1.0)))
ob_shieldclaw_001.location = (-13.46, -7.302e-07, 1.581)
ob_shieldclaw_001.rotation_euler = (0.0, 0.0, -3.142)
ob_shieldclaw_001.lineart.crease_threshold = 0.0
_m = ob_shieldclaw_001.modifiers.new('Subdivision', 'SUBSURF')
_m.uv_smooth = 'PRESERVE_CORNERS'
_m.show_only_control_edges = False
ob_shieldclaw_002.parent = ob_shieldbase
ob_shieldclaw_002.matrix_parent_inverse = Matrix(((1.0, -0.0, 0.0, 13.46), (-0.0, 1.0, -0.0, 7.302e-07), (-0.0, 0.0, 2.439, -3.856), (-0.0, 0.0, -0.0, 1.0)))
ob_shieldclaw_002.location = (-13.46, -7.302e-07, 1.581)
ob_shieldclaw_002.rotation_euler = (0.0, -0.0, -4.712)
ob_shieldclaw_002.lineart.crease_threshold = 0.0
_m = ob_shieldclaw_002.modifiers.new('Subdivision', 'SUBSURF')
_m.uv_smooth = 'PRESERVE_CORNERS'
_m.show_only_control_edges = False
ob_cylinder_002.location = (-9.999, -5.426, -1.729)
ob_cylinder_002.rotation_euler = (0.0, 1.571, 0.0)
ob_cylinder_002.scale = (0.75, 0.75, 0.75)
ob_cylinder_002.lineart.crease_threshold = 0.0
_m = ob_cylinder_002.modifiers.new('Auto Smooth', 'NODES')
_m.node_group = ng_auto_smooth
_gi = [s.identifier for s in ng_auto_smooth.interface.items_tree if s.item_type == 'SOCKET' and s.in_out == 'INPUT']
_m[_gi[1]] = 1.047  # Angle
ob_cylinder_003.location = (-10.09, -5.159, -2.696)
ob_cylinder_003.rotation_euler = (0.0, 1.571, 0.0)
ob_cylinder_003.scale = (0.45, 0.45, 1.022)
ob_cylinder_003.lineart.crease_threshold = 0.0
_m = ob_cylinder_003.modifiers.new('Auto Smooth', 'NODES')
_m.node_group = ng_auto_smooth
_gi = [s.identifier for s in ng_auto_smooth.interface.items_tree if s.item_type == 'SOCKET' and s.in_out == 'INPUT']
_m[_gi[1]] = 1.047  # Angle
ob_qblock.location = (-11.28, -4.77, -2.076)
ob_qblock.rotation_euler = (1.445, 1.571, 0.0)
ob_qblock.lineart.crease_threshold = 0.0
_m = ob_qblock.modifiers.new('Auto Smooth', 'NODES')
_m.node_group = ng_auto_smooth
_gi = [s.identifier for s in ng_auto_smooth.interface.items_tree if s.item_type == 'SOCKET' and s.in_out == 'INPUT']
_m[_gi[1]] = 1.047  # Angle
ob_headmain_001.location = (0.0, 0.0, 0.0)
ob_headmain_001.hide_render = True
ob_headmain_001.show_all_edges = True
ob_headmain_001.lineart.crease_threshold = 0.0
_vg = ob_headmain_001.vertex_groups.new(name='HardOps')
_vg = ob_headmain_001.vertex_groups.new(name='HardOps.001')
_m = ob_headmain_001.modifiers.new('hops_mirror', 'MIRROR')
_m.use_axis = (False, True, False)
_m.use_bisect_axis = (False, True, False)
_m.use_bisect_flip_axis = (False, True, False)
_m.use_clip = True
_m = ob_headmain_001.modifiers.new('Boolean', 'BOOLEAN')
_m.object = ob_cube
_m.solver = 'FAST'
_m = ob_headmain_001.modifiers.new('Auto Smooth', 'NODES')
_m.node_group = ng_auto_smooth
_gi = [s.identifier for s in ng_auto_smooth.interface.items_tree if s.item_type == 'SOCKET' and s.in_out == 'INPUT']
_m[_gi[1]] = 0.7854  # Angle
ob_headtopvisor.location = (-1.836, 0.0, 2.014)
ob_headtopvisor.scale = (1.3, 1.3, 1.3)
ob_headtopvisor.hide_render = True
ob_headtopvisor.visible_camera = False
ob_headtopvisor.visible_diffuse = False
ob_headtopvisor.visible_glossy = False
ob_headtopvisor.visible_transmission = False
ob_headtopvisor.visible_volume_scatter = False
ob_headtopvisor.show_all_edges = True
ob_headtopvisor.lineart.crease_threshold = 0.0
_m = ob_headtopvisor.modifiers.new('Auto Smooth', 'NODES')
_m.node_group = ng_auto_smooth
_gi = [s.identifier for s in ng_auto_smooth.interface.items_tree if s.item_type == 'SOCKET' and s.in_out == 'INPUT']
_m[_gi[1]] = 0.7854  # Angle
ob_light.location = (4.076, 1.005, 5.904)
ob_light.rotation_euler = (0.6503, 0.05522, 1.866)
ob_light.lock_rotations_4d = False
ob_light.empty_display_type = 'ARROWS'
ob_light.color = (0.0, 0.0, 0.0, 0.0)
ob_light.lineart.crease_threshold = 0.0
ob_camera.location = (8.086, -7.664, 5.365)
ob_camera.rotation_euler = (1.164, -1.406e-06, 0.817)
ob_camera.lock_rotations_4d = False
ob_camera.empty_display_type = 'ARROWS'
ob_camera.color = (0.0, 0.0, 0.0, 0.0)
ob_camera.display_type = 'WIRE'
ob_camera.lineart.crease_threshold = 0.0
ob_diagonalbevelcutter.parent = ob_headmain
ob_diagonalbevelcutter.location = (-15.0, 0.0, -0.9201)
ob_diagonalbevelcutter.rotation_euler = (0.0, 0.7854, 0.0)
ob_diagonalbevelcutter.hide_render = True
ob_diagonalbevelcutter.visible_camera = False
ob_diagonalbevelcutter.visible_diffuse = False
ob_diagonalbevelcutter.visible_glossy = False
ob_diagonalbevelcutter.visible_transmission = False
ob_diagonalbevelcutter.visible_volume_scatter = False
ob_diagonalbevelcutter.display_type = 'WIRE'
ob_diagonalbevelcutter.show_wire = True
ob_diagonalbevelcutter.show_all_edges = True
ob_diagonalbevelcutter.lineart.crease_threshold = 0.0
_m = ob_diagonalbevelcutter.modifiers.new('Bevel', 'BEVEL')
_m.width = 1.008
_m.width_pct = 1.008
_m.limit_method = 'NONE'
_m.profile = 0.7
_m.miter_outer = 'MITER_ARC'
_m = ob_diagonalbevelcutter.modifiers.new('Auto Smooth', 'NODES')
_m.node_group = ng_auto_smooth
_gi = [s.identifier for s in ng_auto_smooth.interface.items_tree if s.item_type == 'SOCKET' and s.in_out == 'INPUT']
_m[_gi[1]] = 0.5236  # Angle
ob_insetcutter.parent = ob_headmain
ob_insetcutter.location = (-0.2493, -16.78, -5.031)
ob_insetcutter.rotation_euler = (1.571, -3.576e-07, 1.947e-07)
ob_insetcutter.hide_render = True
ob_insetcutter.visible_camera = False
ob_insetcutter.visible_diffuse = False
ob_insetcutter.visible_glossy = False
ob_insetcutter.visible_transmission = False
ob_insetcutter.visible_volume_scatter = False
ob_insetcutter.display_type = 'WIRE'
ob_insetcutter.lineart.crease_threshold = 0.0
_m = ob_insetcutter.modifiers.new('Auto Smooth', 'NODES')
_m.node_group = ng_auto_smooth
_gi = [s.identifier for s in ng_auto_smooth.interface.items_tree if s.item_type == 'SOCKET' and s.in_out == 'INPUT']
_m[_gi[1]] = 0.5236  # Angle
ob_inset.parent = ob_headmain
ob_inset.location = (0.0, 0.0, 0.0)
ob_inset.hide_render = True
ob_inset.visible_camera = False
ob_inset.visible_diffuse = False
ob_inset.visible_glossy = False
ob_inset.visible_transmission = False
ob_inset.visible_volume_scatter = False
ob_inset.display_type = 'WIRE'
ob_inset.show_all_edges = True
ob_inset.lineart.crease_threshold = 0.0
_vg = ob_inset.vertex_groups.new(name='HardOps')
_m = ob_inset.modifiers.new('Solidify', 'SOLIDIFY')
_m.thickness = -0.967
_m.offset = 0.0
_m.material_offset_rim = -1
_m.use_even_offset = True
_m.use_quality_normals = True
_m.nonmanifold_thickness_mode = 'FIXED'
_m.nonmanifold_merge_threshold = 0.0003
_m = ob_inset.modifiers.new('Boolean.001', 'BOOLEAN')
_m.object = ob_insetcutter
_m.operation = 'INTERSECT'
_m.solver = 'FAST'
_m = ob_inset.modifiers.new('Auto Smooth', 'NODES')
_m.node_group = ng_auto_smooth
_gi = [s.identifier for s in ng_auto_smooth.interface.items_tree if s.item_type == 'SOCKET' and s.in_out == 'INPUT']
_m[_gi[1]] = 0.5236  # Angle
ob_cutter.location = (-0.3163, -17.08, 7.664)
ob_cutter.rotation_euler = (1.571, -0.0, 0.0)
ob_cutter.hide_render = True
ob_cutter.visible_camera = False
ob_cutter.visible_diffuse = False
ob_cutter.visible_glossy = False
ob_cutter.visible_transmission = False
ob_cutter.visible_volume_scatter = False
ob_cutter.display_type = 'WIRE'
ob_cutter.lineart.crease_threshold = 0.0
_m = ob_cutter.modifiers.new('Auto Smooth', 'NODES')
_m.node_group = ng_auto_smooth
_gi = [s.identifier for s in ng_auto_smooth.interface.items_tree if s.item_type == 'SOCKET' and s.in_out == 'INPUT']
_m[_gi[1]] = 0.5236  # Angle
ob_cube.location = (-1.836, 0.0, 2.014)
ob_cube.scale = (1.3, 1.3, 1.3)
ob_cube.hide_render = True
ob_cube.visible_camera = False
ob_cube.visible_diffuse = False
ob_cube.visible_glossy = False
ob_cube.visible_transmission = False
ob_cube.visible_volume_scatter = False
ob_cube.display_type = 'WIRE'
ob_cube.show_wire = True
ob_cube.show_all_edges = True
ob_cube.show_in_front = True
ob_cube.lineart.crease_threshold = 0.0
_m = ob_cube.modifiers.new('Auto Smooth', 'NODES')
_m.node_group = ng_auto_smooth
_gi = [s.identifier for s in ng_auto_smooth.interface.items_tree if s.item_type == 'SOCKET' and s.in_out == 'INPUT']
_m[_gi[1]] = 0.5236  # Angle

# ---- collection membership
col_main.objects.link(ob_headmain)
col_main.objects.link(ob_cylinder_001)
col_main.objects.link(ob_shieldclaw_003)
col_main.objects.link(ob_shieldcrystal)
col_main.objects.link(ob_shieldbase)
col_main.objects.link(ob_shieldclaw)
col_main.objects.link(ob_shieldclaw_001)
col_main.objects.link(ob_shieldclaw_002)
col_main.objects.link(ob_cylinder_002)
col_main.objects.link(ob_cylinder_003)
col_main.objects.link(ob_qblock)
col_main.objects.link(ob_headmain_001)
col_main.objects.link(ob_headtopvisor)
col_lights.objects.link(ob_light)
col_cameras.objects.link(ob_camera)
col_cutters.objects.link(ob_diagonalbevelcutter)
col_cutters.objects.link(ob_insetcutter)
col_cutters.objects.link(ob_inset)
col_cutters.objects.link(ob_cutter)
col_cutters.objects.link(ob_cube)
def _layer_coll(name, lc=None):
    lc = lc or bpy.context.view_layer.layer_collection
    for c in lc.children:
        if c.name == name: return c
        r = _layer_coll(name, c)
        if r: return r
_layer_coll('Stuff').exclude = True
_layer_coll('Lights').exclude = True
_layer_coll('Cameras').exclude = True

# ---- scene / render settings (as saved in the file)
scene.camera = ob_camera
scene.frame_start = 1; scene.frame_end = 250; scene.frame_set(1)
scene.render.engine = 'BLENDER_EEVEE_NEXT'
scene.cycles.feature_set = 'EXPERIMENTAL'
scene.cycles.use_denoising = False
scene.cycles.samples = 128
scene.cycles.sampling_pattern = 'TABULATED_SOBOL'
scene.cycles.use_adaptive_sampling = False
scene.cycles.use_light_tree = False
scene.eevee.gi_diffuse_bounces = 4
scene.eevee.gi_cubemap_resolution = '2048'
scene.eevee.taa_samples = 64
scene.eevee.use_gtao = True
scene.eevee.use_raytracing = True
scene.view_settings.view_transform = 'Filmic'
bpy.context.view_layer.update()

